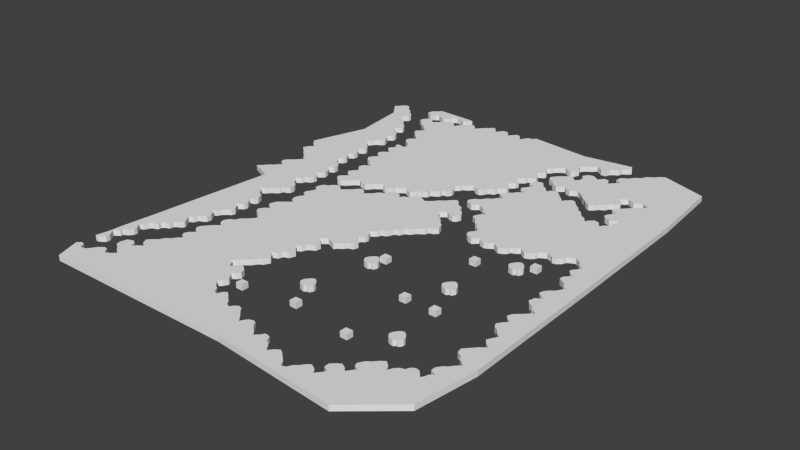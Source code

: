 # Source: Lvl1_F4_exp.blend  (saved by Blender 2.74.0; exported with 4.5.12 LTS)
import bpy
from mathutils import Matrix  # noqa: F401  (used for matrix-valued properties, if any)

bpy.ops.wm.read_factory_settings(use_empty=True)
scene = bpy.context.scene
scene.name = 'Scene'

# ---- collections
col_collection_1 = bpy.data.collections.new('Collection 1'); scene.collection.children.link(col_collection_1)

# ---- world
world_world = bpy.data.worlds.new('World'); scene.world = world_world
world_world.color = (0.05088, 0.05088, 0.05088)
world_world.use_sun_shadow = False
world_world.sun_shadow_jitter_overblur = 0.0
world_world.cycles.sampling_method = 'MANUAL'
world_world.cycles.sample_map_resolution = 256

# ---- meshes
me_cube_003 = bpy.data.meshes.new('Cube.003')
me_cube_003.from_pydata([(-69.82, 73.52, -1.0), (-69.82, 73.52, 0.3), (-69.11, 74.17, -1.0), (-69.11, 74.17, 0.3), (-68.66, 74.83, -1.0), (-68.66, 74.83, 0.3), (-68.1, 75.49, -1.0), (-68.1, 75.49, 0.3), (-67.22, 75.88, -1.0), (-67.22, 75.88, 0.3), (-66.51, 75.43, -1.0), (-66.51, 75.43, 0.3), (-65.94, 74.6, -1.0), (-65.94, 74.6, 0.3), (-65.46, 73.98, -1.0), (-65.46, 73.98, 0.3), (-64.51, 73.46, -1.0), (-64.51, 73.46, 0.3), (-63.98, 72.49, -1.0), (-63.98, 72.49, 0.3), (-63.11, 72.0, -1.0), (-63.11, 72.0, 0.3), (-62.28, 70.95, -1.0), (-62.28, 70.95, 0.3), (-62.3, 70.12, -1.0), (-62.3, 70.12, 0.3), (-63.03, 69.52, -1.0), (-63.03, 69.52, 0.3), (-63.79, 69.28, -1.0), (-63.79, 69.28, 0.3), (-63.52, 68.78, -1.0), (-63.52, 68.78, 0.3), (-62.9, 68.18, -1.0), (-62.9, 68.18, 0.3), (-62.43, 67.6, -1.0), (-62.43, 67.6, 0.3), (-61.52, 67.01, -1.0), (-61.52, 67.01, 0.3), (-60.8, 66.3, -1.0), (-60.8, 66.3, 0.3), (-60.26, 65.25, -1.0), (-60.26, 65.25, 0.3), (-59.46, 64.82, -1.0), (-59.46, 64.82, 0.3), (-58.86, 64.12, -1.0), (-58.86, 64.12, 0.3), (-58.55, 63.19, -1.0), (-58.55, 63.19, 0.3), (-59.12, 62.57, -1.0), (-59.12, 62.57, 0.3), (-59.85, 62.28, -1.0), (-59.85, 62.28, 0.3), (-60.16, 61.76, -1.0), (-60.16, 61.76, 0.3), (-59.48, 61.31, -1.0), (-59.48, 61.31, 0.3), (-58.94, 60.71, -1.0), (-58.94, 60.71, 0.3), (-58.69, 60.03, -1.0), (-58.69, 60.03, 0.3), (-57.72, 59.68, -1.0), (-57.72, 59.68, 0.3), (-57.21, 59.1, -1.0), (-57.21, 59.1, 0.3), (-56.92, 58.23, -1.0), (-56.92, 58.23, 0.3), (-57.18, 57.49, -1.0), (-57.18, 57.49, 0.3), (-58.13, 56.91, -1.0), (-58.13, 56.91, 0.3), (-58.24, 56.44, -1.0), (-58.24, 56.44, 0.3), (-57.66, 56.09, -1.0), (-57.66, 56.09, 0.3), (-57.18, 55.39, -1.0), (-57.18, 55.39, 0.3), (-56.85, 54.31, -1.0), (-56.85, 54.31, 0.3), (-57.35, 53.63, -1.0), (-57.35, 53.63, 0.3), (-58.28, 53.2, -1.0), (-58.28, 53.2, 0.3), (-58.9, 52.58, -1.0), (-58.9, 52.58, 0.3), (-59.31, 51.77, -1.0), (-59.31, 51.77, 0.3), (-60.03, 51.46, -1.0), (-60.03, 51.46, 0.3), (-59.66, 50.89, -1.0), (-59.66, 50.89, 0.3), (-58.79, 50.08, -1.0), (-58.79, 50.08, 0.3), (-58.36, 49.46, -1.0), (-58.36, 49.46, 0.3), (-57.85, 48.91, -1.0), (-57.85, 48.91, 0.3), (-57.31, 48.49, -1.0), (-57.31, 48.49, 0.3), (-56.92, 47.56, -1.0), (-56.92, 47.56, 0.3), (-57.31, 46.82, -1.0), (-57.31, 46.82, 0.3), (-58.34, 46.37, -1.0), (-58.34, 46.37, 0.3), (-58.34, 45.87, -1.0), (-58.34, 45.87, 0.3), (-57.76, 45.6, -1.0), (-57.76, 45.6, 0.3), (-57.25, 45.07, -1.0), (-57.25, 45.07, 0.3), (-56.98, 44.28, -1.0), (-56.98, 44.28, 0.3), (-57.14, 43.31, -1.0), (-57.14, 43.31, 0.3), (-57.82, 42.92, -1.0), (-57.82, 42.92, 0.3), (-58.44, 42.4, -1.0), (-58.44, 42.4, 0.3), (-57.66, 41.95, -1.0), (-57.66, 41.95, 0.3), (-57.27, 41.35, -1.0), (-57.27, 41.35, 0.3), (-56.9, 40.53, -1.0), (-56.9, 40.53, 0.3), (-57.23, 39.66, -1.0), (-57.23, 39.66, 0.3), (-57.66, 39.35, -1.0), (-57.66, 39.35, 0.3), (-58.24, 39.04, -1.0), (-58.24, 39.04, 0.3), (-57.72, 38.4, -1.0), (-57.72, 38.4, 0.3), (-57.25, 37.8, -1.0), (-57.25, 37.8, 0.3), (-57.0, 37.33, -1.0), (-57.0, 37.33, 0.3), (-56.42, 36.98, -1.0), (-56.42, 36.98, 0.3), (-55.91, 36.67, -1.0), (-55.91, 36.67, 0.3), (-55.41, 36.03, -1.0), (-55.41, 36.03, 0.3), (-55.22, 35.49, -1.0), (-55.22, 35.49, 0.3), (-55.22, 34.52, -1.0), (-55.22, 34.52, 0.3), (-55.68, 34.19, -1.0), (-55.68, 34.19, 0.3), (-56.34, 33.94, -1.0), (-56.34, 33.94, 0.3), (-56.42, 33.41, -1.0), (-56.42, 33.41, 0.3), (-55.68, 33.03, -1.0), (-55.68, 33.03, 0.3), (-55.24, 32.35, -1.0), (-55.24, 32.35, 0.3), (-55.04, 31.36, -1.0), (-55.04, 31.36, 0.3), (-55.49, 30.7, -1.0), (-55.49, 30.7, 0.3), (-56.13, 30.37, -1.0), (-56.13, 30.37, 0.3), (-56.55, 29.94, -1.0), (-56.55, 29.94, 0.3), (-55.99, 29.44, -1.0), (-55.99, 29.44, 0.3), (-55.16, 28.56, -1.0), (-55.16, 28.56, 0.3), (-55.24, 27.75, -1.0), (-55.24, 27.75, 0.3), (-55.74, 26.9, -1.0), (-55.74, 26.9, 0.3), (-56.71, 26.53, -1.0), (-56.71, 26.53, 0.3), (-56.96, 25.69, -1.0), (-56.96, 25.69, 0.3), (-57.64, 25.17, -1.0), (-57.64, 25.17, 0.3), (-58.28, 24.9, -1.0), (-58.28, 24.9, 0.3), (-57.8, 24.26, -1.0), (-57.8, 24.26, 0.3), (-57.31, 23.91, -1.0), (-57.31, 23.91, 0.3), (-56.9, 23.09, -1.0), (-56.9, 23.09, 0.3), (-56.26, 22.69, -1.0), (-56.26, 22.69, 0.3), (-55.53, 22.1, -1.0), (-55.53, 22.1, 0.3), (-55.2, 21.31, -1.0), (-55.2, 21.31, 0.3), (-55.27, 20.26, -1.0), (-55.27, 20.26, 0.3), (-56.07, 19.7, -1.0), (-56.07, 19.7, 0.3), (-56.79, 19.58, -1.0), (-56.79, 19.58, 0.3), (-57.0, 18.71, -1.0), (-57.0, 18.71, 0.3), (-57.52, 18.07, -1.0), (-57.52, 18.07, 0.3), (-58.18, 17.8, -1.0), (-58.18, 17.8, 0.3), (-58.86, 17.2, -1.0), (-58.86, 17.2, 0.3), (-59.35, 16.48, -1.0), (-59.35, 16.48, 0.3), (-60.36, 16.03, -1.0), (-60.36, 16.03, 0.3), (-59.66, 15.55, -1.0), (-59.66, 15.55, 0.3), (-58.98, 14.73, -1.0), (-58.98, 14.73, 0.3), (-58.65, 14.11, -1.0), (-58.65, 14.11, 0.3), (-57.62, 13.72, -1.0), (-57.62, 13.72, 0.3), (-57.29, 13.12, -1.0), (-57.29, 13.12, 0.3), (-56.92, 12.09, -1.0), (-56.92, 12.09, 0.3), (-57.25, 11.3, -1.0), (-57.25, 11.3, 0.3), (-58.28, 11.01, -1.0), (-58.28, 11.01, 0.3), (-58.2, 10.43, -1.0), (-58.2, 10.43, 0.3), (-57.41, 9.919, -1.0), (-57.41, 9.919, 0.3), (-56.92, 8.908, -1.0), (-56.92, 8.908, 0.3), (-57.14, 8.041, -1.0), (-57.14, 8.041, 0.3), (-57.99, 7.484, -1.0), (-57.99, 7.484, 0.3), (-58.67, 7.071, -1.0), (-58.67, 7.071, 0.3), (-57.78, 6.699, -1.0), (-57.78, 6.699, 0.3), (-57.43, 6.142, -1.0), (-57.43, 6.142, 0.3), (-56.9, 5.337, -1.0), (-56.9, 5.337, 0.3), (-57.1, 4.47, -1.0), (-57.1, 4.47, 0.3), (-58.03, 3.913, -1.0), (-58.03, 3.913, 0.3), (-58.82, 3.108, -1.0), (-58.82, 3.108, 0.3), (-59.33, 2.18, -1.0), (-59.33, 2.18, 0.3), (-60.28, 1.746, -1.0), (-60.28, 1.746, 0.3), (-59.15, 1.065, -1.0), (-59.15, 1.065, 0.3), (-58.67, 0.1363, -1.0), (-58.67, 0.1363, 0.3), (-58.71, -0.9369, -1.0), (-58.71, -0.9369, 0.3), (-59.39, -1.515, -1.0), (-59.39, -1.515, 0.3), (-60.36, -1.866, -1.0), (-60.36, -1.866, 0.3), (-60.73, -2.959, -1.0), (-60.73, -2.959, 0.3), (-61.6, -3.352, -1.0), (-61.6, -3.352, 0.3), (-61.4, -3.991, -1.0), (-61.4, -3.991, 0.3), (-60.67, -4.92, -1.0), (-60.67, -4.92, 0.3), (-60.43, -5.622, -1.0), (-60.43, -5.622, 0.3), (-61.0, -6.344, -1.0), (-61.0, -6.344, 0.3), (-61.77, -6.674, -1.0), (-61.77, -6.674, 0.3), (-62.22, -7.025, -1.0), (-62.22, -7.025, 0.3), (-62.37, -8.037, -1.0), (-62.37, -8.037, 0.3), (-63.36, -8.47, -1.0), (-63.36, -8.47, 0.3), (-63.95, -8.903, -1.0), (-63.95, -8.903, 0.3), (-63.91, -9.605, -1.0), (-63.91, -9.605, 0.3), (-64.39, -10.04, -1.0), (-64.39, -10.04, 0.3), (-65.34, -10.31, -1.0), (-65.34, -10.31, 0.3), (-65.69, -10.82, -1.0), (-65.69, -10.82, 0.3), (-66.08, -11.81, -1.0), (-66.08, -11.81, 0.3), (-67.15, -12.21, -1.0), (-67.15, -12.21, 0.3), (-66.43, -12.8, -1.0), (-66.43, -12.8, 0.3), (-65.79, -13.73, -1.0), (-65.79, -13.73, 0.3), (-65.81, -14.52, -1.0), (-65.81, -14.52, 0.3), (-66.53, -15.47, -1.0), (-66.53, -15.47, 0.3), (-67.57, -15.98, -1.0), (-67.57, -15.98, 0.3), (-67.55, -16.6, -1.0), (-67.55, -16.6, 0.3), (-68.21, -17.08, -1.0), (-68.21, -17.08, 0.3), (-68.87, -17.53, -1.0), (-68.87, -17.53, 0.3), (-68.29, -18.11, -1.0), (-68.29, -18.11, 0.3), (-67.65, -19.1, -1.0), (-67.65, -19.1, 0.3), (-67.65, -20.05, -1.0), (-67.65, -20.05, 0.3), (-68.43, -20.77, -1.0), (-68.43, -20.77, 0.3), (-69.16, -21.08, -1.0), (-69.16, -21.08, 0.3), (-69.73, -21.08, -1.0), (-69.73, -21.08, 0.3), (-69.13, -18.11, -1.0), (-69.13, -18.11, 0.3), (-68.95, -15.43, -1.0), (-68.95, -15.43, 0.3), (-67.96, -7.19, -1.0), (-67.96, -7.19, 0.3), (-66.91, 2.902, -1.0), (-66.91, 2.902, 0.3), (-64.82, 21.82, -1.0), (-64.82, 21.82, 0.3), (-69.97, 24.07, -1.0), (-69.97, 24.07, 0.3), (-69.41, 24.62, -1.0), (-69.41, 24.62, 0.3), (-68.91, 24.98, -1.0), (-68.91, 24.98, 0.3), (-68.26, 25.85, -1.0), (-68.26, 25.85, 0.3), (-67.63, 26.47, -1.0), (-67.63, 26.47, 0.3), (-67.04, 26.79, -1.0), (-67.04, 26.79, 0.3), (-66.48, 27.67, -1.0), (-66.48, 27.67, 0.3), (-65.5, 28.27, -1.0), (-65.5, 28.27, 0.3), (-66.39, 28.77, -1.0), (-66.39, 28.77, 0.3), (-67.11, 29.21, -1.0), (-67.11, 29.21, 0.3), (-67.32, 30.25, -1.0), (-67.32, 30.25, 0.3), (-66.94, 30.76, -1.0), (-66.94, 30.76, 0.3), (-66.36, 31.38, -1.0), (-66.36, 31.38, 0.3), (-65.79, 31.71, -1.0), (-65.79, 31.71, 0.3), (-65.18, 32.35, -1.0), (-65.18, 32.35, 0.3), (-64.29, 33.36, -1.0), (-64.29, 33.36, 0.3), (-63.62, 33.59, -1.0), (-63.62, 33.59, 0.3), (-64.83, 34.13, -1.0), (-64.83, 34.13, 0.3), (-65.55, 35.35, -1.0), (-65.55, 35.35, 0.3), (-66.64, 36.04, -1.0), (-66.64, 36.04, 0.3), (-67.46, 37.05, -1.0), (-67.46, 37.05, 0.3), (-68.17, 37.62, -1.0), (-68.17, 37.62, 0.3), (-69.09, 38.52, -1.0), (-69.09, 38.52, 0.3), (-68.72, 39.46, -1.0), (-68.72, 39.46, 0.3), (-67.83, 40.45, -1.0), (-67.83, 40.45, 0.3), (-67.21, 40.77, -1.0), (-67.21, 40.77, 0.3), (-68.08, 41.09, -1.0), (-68.08, 41.09, 0.3), (-68.99, 41.93, -1.0), (-68.99, 41.93, 0.3), (-69.36, 42.82, -1.0), (-69.36, 42.82, 0.3), (-69.96, 43.05, -1.0), (-69.96, 43.05, 0.3), (-65.48, 56.53, -1.0), (-65.48, 56.53, 0.3), (-67.06, 69.79, -1.0), (-67.06, 69.79, 0.3), (-58.18, 78.49, -1.0), (-58.18, 78.49, 0.3), (-58.67, 77.61, -1.0), (-58.67, 77.61, 0.3), (-59.53, 77.11, -1.0), (-59.53, 77.11, 0.3), (-60.06, 76.14, -1.0), (-60.06, 76.14, 0.3), (-60.03, 75.14, -1.0), (-60.03, 75.14, 0.3), (-58.81, 74.57, -1.0), (-58.81, 74.57, 0.3), (-57.42, 74.82, -1.0), (-57.42, 74.82, 0.3), (-56.71, 75.5, -1.0), (-56.71, 75.5, 0.3), (-55.64, 74.86, -1.0), (-55.64, 74.86, 0.3), (-54.5, 74.47, -1.0), (-54.5, 74.47, 0.3), (-53.32, 75.5, -1.0), (-53.32, 75.5, 0.3), (-53.0, 76.46, -1.0), (-53.0, 76.46, 0.3), (-51.79, 76.86, -1.0), (-51.79, 76.86, 0.3), (-50.43, 76.57, -1.0), (-50.43, 76.57, 0.3), (-49.54, 76.04, -1.0), (-49.54, 76.04, 0.3), (-48.76, 76.61, -1.0), (-48.76, 76.61, 0.3), (-47.83, 77.78, -1.0), (-47.83, 77.78, 0.3), (-48.76, 78.07, -1.0), (-48.76, 78.07, 0.3), (-2.75, 78.59, -1.0), (-2.75, 78.59, 0.3), (-2.122, 77.38, -1.0), (-2.122, 77.38, 0.3), (-2.935, 76.65, -1.0), (-2.935, 76.65, 0.3), (-3.876, 76.05, -1.0), (-3.876, 76.05, 0.3), (-4.09, 75.07, -1.0), (-4.09, 75.07, 0.3), (-5.189, 74.37, -1.0), (-5.189, 74.37, 0.3), (-5.833, 73.85, -1.0), (-5.833, 73.85, 0.3), (-6.229, 72.71, -1.0), (-6.229, 72.71, 0.3), (-7.492, 72.66, -1.0), (-7.492, 72.66, 0.3), (-8.087, 73.18, -1.0), (-8.087, 73.18, 0.3), (-9.077, 73.77, -1.0), (-9.077, 73.77, 0.3), (-9.721, 72.93, -1.0), (-9.721, 72.93, 0.3), (-10.49, 72.44, -1.0), (-10.49, 72.44, 0.3), (-11.18, 72.02, -1.0), (-11.18, 72.02, 0.3), (-11.95, 70.95, -1.0), (-11.95, 70.95, 0.3), (-11.73, 70.13, -1.0), (-11.73, 70.13, 0.3), (-11.06, 69.09, -1.0), (-11.06, 69.09, 0.3), (-11.46, 68.05, -1.0), (-11.46, 68.05, 0.3), (-12.17, 67.31, -1.0), (-12.17, 67.31, 0.3), (-13.34, 67.66, -1.0), (-13.34, 67.66, 0.3), (-14.13, 68.25, -1.0), (-14.13, 68.25, 0.3), (-15.15, 67.76, -1.0), (-15.15, 67.76, 0.3), (-16.14, 66.91, -1.0), (-16.14, 66.91, 0.3), (-16.68, 65.92, -1.0), (-16.68, 65.92, 0.3), (-17.35, 65.53, -1.0), (-17.35, 65.53, 0.3), (-16.76, 64.56, -1.0), (-16.76, 64.56, 0.3), (-16.16, 63.2, -1.0), (-16.16, 63.2, 0.3), (-16.66, 62.6, -1.0), (-16.66, 62.6, 0.3), (-17.7, 62.08, -1.0), (-17.7, 62.08, 0.3), (-17.2, 61.27, -1.0), (-17.2, 61.27, 0.3), (-16.46, 60.32, -1.0), (-16.46, 60.32, 0.3), (-16.36, 59.38, -1.0), (-16.36, 59.38, 0.3), (-16.98, 58.86, -1.0), (-16.98, 58.86, 0.3), (-17.87, 58.52, -1.0), (-17.87, 58.52, 0.3), (-18.09, 57.7, -1.0), (-18.09, 57.7, 0.3), (-18.96, 57.08, -1.0), (-18.96, 57.08, 0.3), (-19.58, 56.58, -1.0), (-19.58, 56.58, 0.3), (-18.89, 55.92, -1.0), (-18.89, 55.92, 0.3), (-18.09, 55.0, -1.0), (-18.09, 55.0, 0.3), (-18.32, 54.16, -1.0), (-18.32, 54.16, 0.3), (-19.03, 53.46, -1.0), (-19.03, 53.46, 0.3), (-19.58, 53.02, -1.0), (-19.58, 53.02, 0.3), (-18.94, 52.42, -1.0), (-18.94, 52.42, 0.3), (-18.27, 51.43, -1.0), (-18.27, 51.43, 0.3), (-18.22, 50.62, -1.0), (-18.22, 50.62, 0.3), (-19.08, 49.9, -1.0), (-19.08, 49.9, 0.3), (-19.85, 49.3, -1.0), (-19.85, 49.3, 0.3), (-20.0, 48.51, -1.0), (-20.0, 48.51, 0.3), (-20.67, 48.14, -1.0), (-20.67, 48.14, 0.3), (-21.36, 47.89, -1.0), (-21.36, 47.89, 0.3), (-21.93, 46.55, -1.0), (-21.93, 46.55, 0.3), (-22.77, 46.08, -1.0), (-22.77, 46.08, 0.3), (-23.79, 46.33, -1.0), (-23.79, 46.33, 0.3), (-24.56, 47.22, -1.0), (-24.56, 47.22, 0.3), (-25.13, 47.17, -1.0), (-25.13, 47.17, 0.3), (-25.85, 46.35, -1.0), (-25.85, 46.35, 0.3), (-26.84, 45.91, -1.0), (-26.84, 45.91, 0.3), (-27.06, 45.17, -1.0), (-27.06, 45.17, 0.3), (-27.88, 44.47, -1.0), (-27.88, 44.47, 0.3), (-28.0, 43.8, -1.0), (-28.0, 43.8, 0.3), (-27.13, 43.04, -1.0), (-27.13, 43.04, 0.3), (-26.94, 42.07, -1.0), (-26.94, 42.07, 0.3), (-27.41, 41.15, -1.0), (-27.41, 41.15, 0.3), (-28.62, 40.86, -1.0), (-28.62, 40.86, 0.3), (-28.74, 39.89, -1.0), (-28.74, 39.89, 0.3), (-29.49, 39.3, -1.0), (-29.49, 39.3, 0.3), (-30.48, 38.9, -1.0), (-30.48, 38.9, 0.3), (-30.5, 37.93, -1.0), (-30.5, 37.93, 0.3), (-31.34, 37.36, -1.0), (-31.34, 37.36, 0.3), (-32.09, 37.24, -1.0), (-32.09, 37.24, 0.3), (-32.68, 36.15, -1.0), (-32.68, 36.15, 0.3), (-33.55, 35.46, -1.0), (-33.55, 35.46, 0.3), (-34.81, 35.9, -1.0), (-34.81, 35.9, 0.3), (-35.36, 36.5, -1.0), (-35.36, 36.5, 0.3), (-36.1, 36.1, -1.0), (-36.1, 36.1, 0.3), (-36.74, 35.61, -1.0), (-36.74, 35.61, 0.3), (-37.41, 35.21, -1.0), (-37.41, 35.21, 0.3), (-37.66, 34.42, -1.0), (-37.66, 34.42, 0.3), (-38.38, 34.0, -1.0), (-38.38, 34.0, 0.3), (-39.3, 33.82, -1.0), (-39.3, 33.82, 0.3), (-40.16, 34.09, -1.0), (-40.16, 34.09, 0.3), (-40.71, 34.91, -1.0), (-40.71, 34.91, 0.3), (-41.55, 34.17, -1.0), (-41.55, 34.17, 0.3), (-42.39, 33.67, -1.0), (-42.39, 33.67, 0.3), (-42.91, 32.98, -1.0), (-42.91, 32.98, 0.3), (-43.73, 32.11, -1.0), (-43.73, 32.11, 0.3), (-45.14, 32.36, -1.0), (-45.14, 32.36, 0.3), (-46.08, 33.0, -1.0), (-46.08, 33.0, 0.3), (-47.02, 32.43, -1.0), (-47.02, 32.43, 0.3), (-47.54, 31.94, -1.0), (-47.54, 31.94, 0.3), (-48.36, 30.9, -1.0), (-48.36, 30.9, 0.3), (-49.48, 30.3, -1.0), (-49.48, 30.3, 0.3), (-50.29, 30.3, -1.0), (-50.29, 30.3, 0.3), (-51.21, 31.07, -1.0), (-51.21, 31.07, 0.3), (-51.46, 31.99, -1.0), (-51.46, 31.99, 0.3), (-50.81, 32.58, -1.0), (-50.81, 32.58, 0.3), (-49.7, 33.6, -1.0), (-49.7, 33.6, 0.3), (-50.89, 34.32, -1.0), (-50.89, 34.32, 0.3), (-51.53, 35.13, -1.0), (-51.53, 35.13, 0.3), (-51.06, 35.98, -1.0), (-51.06, 35.98, 0.3), (-50.09, 37.04, -1.0), (-50.09, 37.04, 0.3), (-50.57, 37.69, -1.0), (-50.57, 37.69, 0.3), (-51.43, 38.7, -1.0), (-51.43, 38.7, 0.3), (-50.99, 39.79, -1.0), (-50.99, 39.79, 0.3), (-49.65, 40.76, -1.0), (-49.65, 40.76, 0.3), (-50.74, 41.55, -1.0), (-50.74, 41.55, 0.3), (-51.28, 42.54, -1.0), (-51.28, 42.54, 0.3), (-52.55, 43.04, -1.0), (-52.55, 43.04, 0.3), (-53.19, 43.98, -1.0), (-53.19, 43.98, 0.3), (-52.62, 45.09, -1.0), (-52.62, 45.09, 0.3), (-51.58, 45.98, -1.0), (-51.58, 45.98, 0.3), (-52.65, 46.75, -1.0), (-52.65, 46.75, 0.3), (-53.24, 47.79, -1.0), (-53.24, 47.79, 0.3), (-52.57, 48.73, -1.0), (-52.57, 48.73, 0.3), (-51.28, 49.5, -1.0), (-51.28, 49.5, 0.3), (-52.32, 50.29, -1.0), (-52.32, 50.29, 0.3), (-53.22, 51.26, -1.0), (-53.22, 51.26, 0.3), (-52.6, 52.13, -1.0), (-52.6, 52.13, 0.3), (-52.0, 52.84, -1.0), (-52.0, 52.84, 0.3), (-52.87, 53.56, -1.0), (-52.87, 53.56, 0.3), (-52.67, 54.4, -1.0), (-52.67, 54.4, 0.3), (-50.79, 54.06, -1.0), (-50.79, 54.06, 0.3), (-50.17, 54.8, -1.0), (-50.17, 54.8, 0.3), (-50.74, 55.62, -1.0), (-50.74, 55.62, 0.3), (-51.31, 56.39, -1.0), (-51.31, 56.39, 0.3), (-52.47, 56.98, -1.0), (-52.47, 56.98, 0.3), (-53.19, 58.1, -1.0), (-53.19, 58.1, 0.3), (-52.77, 59.06, -1.0), (-52.77, 59.06, 0.3), (-51.53, 59.93, -1.0), (-51.53, 59.93, 0.3), (-52.3, 60.62, -1.0), (-52.3, 60.62, 0.3), (-53.14, 61.39, -1.0), (-53.14, 61.39, 0.3), (-53.66, 62.23, -1.0), (-53.66, 62.23, 0.3), (-54.5, 62.75, -1.0), (-54.5, 62.75, 0.3), (-54.97, 63.84, -1.0), (-54.97, 63.84, 0.3), (-54.26, 64.58, -1.0), (-54.26, 64.58, 0.3), (-53.24, 65.53, -1.0), (-53.24, 65.53, 0.3), (-53.96, 65.95, -1.0), (-53.96, 65.95, 0.3), (-54.68, 66.69, -1.0), (-54.68, 66.69, 0.3), (-55.2, 67.21, -1.0), (-55.2, 67.21, 0.3), (-56.09, 67.8, -1.0), (-56.09, 67.8, 0.3), (-56.96, 68.47, -1.0), (-56.96, 68.47, 0.3), (-57.45, 69.29, -1.0), (-57.45, 69.29, 0.3), (-58.57, 70.03, -1.0), (-58.57, 70.03, 0.3), (-58.32, 71.22, -1.0), (-58.32, 71.22, 0.3), (-57.6, 72.04, -1.0), (-57.6, 72.04, 0.3), (-56.66, 72.41, -1.0), (-56.66, 72.41, 0.3), (-55.99, 71.94, -1.0), (-55.99, 71.94, 0.3), (-55.54, 70.95, -1.0), (-55.54, 70.95, 0.3), (-54.65, 71.32, -1.0), (-54.65, 71.32, 0.3), (-53.49, 72.56, -1.0), (-53.49, 72.56, 0.3), (-52.32, 73.65, -1.0), (-52.32, 73.65, 0.3), (-51.48, 73.87, -1.0), (-51.48, 73.87, 0.3), (-50.52, 73.67, -1.0), (-50.52, 73.67, 0.3), (-49.55, 72.34, -1.0), (-49.55, 72.34, 0.3), (-49.08, 73.03, -1.0), (-49.08, 73.03, 0.3), (-48.36, 73.97, -1.0), (-48.36, 73.97, 0.3), (-47.74, 74.39, -1.0), (-47.74, 74.39, 0.3), (-47.0, 75.48, -1.0), (-47.0, 75.48, 0.3), (-46.3, 75.93, -1.0), (-46.3, 75.93, 0.3), (-45.51, 75.53, -1.0), (-45.51, 75.53, 0.3), (-44.79, 74.74, -1.0), (-44.79, 74.74, 0.3), (-44.47, 74.15, -1.0), (-44.47, 74.15, 0.3), (-43.48, 75.36, -1.0), (-43.48, 75.36, 0.3), (-42.89, 76.08, -1.0), (-42.89, 76.08, 0.3), (-41.75, 77.04, -1.0), (-41.75, 77.04, 0.3), (-41.13, 77.71, -1.0), (-41.13, 77.71, 0.3), (-40.53, 77.49, -1.0), (-40.53, 77.49, 0.3), (-39.91, 76.85, -1.0), (-39.91, 76.85, 0.3), (-39.34, 75.85, -1.0), (-39.34, 75.85, 0.3), (-38.85, 76.4, -1.0), (-38.85, 76.4, 0.3), (-38.38, 77.19, -1.0), (-38.38, 77.19, 0.3), (-37.44, 77.66, -1.0), (-37.44, 77.66, 0.3), (-36.69, 77.42, -1.0), (-36.69, 77.42, 0.3), (-36.1, 76.67, -1.0), (-36.1, 76.67, 0.3), (-35.63, 75.85, -1.0), (-35.63, 75.85, 0.3), (-35.06, 76.42, -1.0), (-35.06, 76.42, 0.3), (-34.49, 77.27, -1.0), (-34.49, 77.27, 0.3), (-33.8, 77.66, -1.0), (-33.8, 77.66, 0.3), (-33.05, 77.32, -1.0), (-33.05, 77.32, 0.3), (-32.46, 76.37, -1.0), (-32.46, 76.37, 0.3), (-31.96, 75.71, -1.0), (-31.96, 75.71, 0.3), (-31.22, 77.02, -1.0), (-31.22, 77.02, 0.3), (-30.68, 77.66, -1.0), (-30.68, 77.66, 0.3), (-29.49, 77.91, -1.0), (-29.49, 77.91, 0.3), (-29.19, 78.63, -1.0), (-29.19, 78.63, 0.3), (-14.42, 76.9, -1.0), (-14.42, 76.9, 0.3), (5.855, 78.38, -1.0), (5.855, 78.38, 0.3), (4.631, 77.62, -1.0), (4.631, 77.62, 0.3), (3.799, 76.56, -1.0), (3.799, 76.56, 0.3), (2.505, 75.77, -1.0), (2.505, 75.77, 0.3), (1.95, 74.62, -1.0), (1.95, 74.62, 0.3), (0.6553, 73.65, -1.0), (0.6553, 73.65, 0.3), (-0.08445, 72.54, -1.0), (-0.08445, 72.54, 0.3), (-1.749, 71.52, -1.0), (-1.749, 71.52, 0.3), (-1.934, 69.95, -1.0), (-1.934, 69.95, 0.3), (-0.3156, 69.07, -1.0), (-0.3156, 69.07, 0.3), (-1.564, 68.1, -1.0), (-1.564, 68.1, 0.3), (-2.442, 67.08, -1.0), (-2.442, 67.08, 0.3), (-3.136, 68.65, -1.0), (-3.136, 68.65, 0.3), (-4.153, 68.93, -1.0), (-4.153, 68.93, 0.3), (-5.355, 67.54, -1.0), (-5.355, 67.54, 0.3), (-6.834, 68.61, -1.0), (-6.834, 68.61, 0.3), (-8.129, 68.38, -1.0), (-8.129, 68.38, 0.3), (-9.007, 67.08, -1.0), (-9.007, 67.08, 0.3), (-8.221, 65.97, -1.0), (-8.221, 65.97, 0.3), (-8.268, 64.82, -1.0), (-8.268, 64.82, 0.3), (-9.1, 63.89, -1.0), (-9.1, 63.89, 0.3), (-10.16, 65.05, -1.0), (-10.16, 65.05, 0.3), (-11.27, 65.0, -1.0), (-11.27, 65.0, 0.3), (-12.15, 64.17, -1.0), (-12.15, 64.17, 0.3), (-13.12, 63.29, -1.0), (-13.12, 63.29, 0.3), (-14.19, 61.95, -1.0), (-14.19, 61.95, 0.3), (-13.82, 60.84, -1.0), (-13.82, 60.84, 0.3), (-12.47, 60.24, -1.0), (-12.47, 60.24, 0.3), (-11.83, 59.04, -1.0), (-11.83, 59.04, 0.3), (-10.53, 58.44, -1.0), (-10.53, 58.44, 0.3), (-9.423, 59.13, -1.0), (-9.423, 59.13, 0.3), (-8.941, 59.72, -1.0), (-8.941, 59.72, 0.3), (-8.139, 58.78, -1.0), (-8.139, 58.78, 0.3), (-7.015, 58.44, -1.0), (-7.015, 58.44, 0.3), (-6.4, 59.0, -1.0), (-6.4, 59.0, 0.3), (-5.436, 59.37, -1.0), (-5.436, 59.37, 0.3), (-4.34, 58.68, -1.0), (-4.34, 58.68, 0.3), (-3.617, 57.87, -1.0), (-3.617, 57.87, 0.3), (-3.002, 57.21, -1.0), (-3.002, 57.21, 0.3), (-2.173, 56.64, -1.0), (-2.173, 56.64, 0.3), (-1.637, 56.08, -1.0), (-1.637, 56.08, 0.3), (-0.9954, 55.44, -1.0), (-0.9954, 55.44, 0.3), (-0.08574, 54.98, -1.0), (-0.08574, 54.98, 0.3), (0.9844, 55.71, -1.0), (0.9844, 55.71, 0.3), (1.519, 56.59, -1.0), (1.519, 56.59, 0.3), (2.616, 57.15, -1.0), (2.616, 57.15, 0.3), (3.258, 58.28, -1.0), (3.258, 58.28, 0.3), (4.275, 58.76, -1.0), (4.275, 58.76, 0.3), (4.944, 59.85, -1.0), (4.944, 59.85, 0.3), (4.436, 60.95, -1.0), (4.436, 60.95, 0.3), (3.339, 61.81, -1.0), (3.339, 61.81, 0.3), (4.409, 62.24, -1.0), (4.409, 62.24, 0.3), (5.078, 62.9, -1.0), (5.078, 62.9, 0.3), (6.121, 62.32, -1.0), (6.121, 62.32, 0.3), (6.897, 62.05, -1.0), (6.897, 62.05, 0.3), (7.887, 62.64, -1.0), (7.887, 62.64, 0.3), (8.689, 63.01, -1.0), (8.689, 63.01, 0.3), (9.412, 62.45, -1.0), (9.412, 62.45, 0.3), (10.29, 61.83, -1.0), (10.29, 61.83, 0.3), (8.984, 60.55, -1.0), (8.984, 60.55, 0.3), (7.94, 59.8, -1.0), (7.94, 59.8, 0.3), (7.138, 58.84, -1.0), (7.138, 58.84, 0.3), (6.522, 58.2, -1.0), (6.522, 58.2, 0.3), (5.8, 57.58, -1.0), (5.8, 57.58, 0.3), (4.997, 56.54, -1.0), (4.997, 56.54, 0.3), (5.318, 55.68, -1.0), (5.318, 55.68, 0.3), (6.71, 55.2, -1.0), (6.71, 55.2, 0.3), (6.308, 54.58, -1.0), (6.308, 54.58, 0.3), (5.399, 53.62, -1.0), (5.399, 53.62, 0.3), (5.104, 52.66, -1.0), (5.104, 52.66, 0.3), (5.8, 51.93, -1.0), (5.8, 51.93, 0.3), (7.004, 51.53, -1.0), (7.004, 51.53, 0.3), (7.967, 51.93, -1.0), (7.967, 51.93, 0.3), (8.85, 52.39, -1.0), (8.85, 52.39, 0.3), (9.438, 51.77, -1.0), (9.438, 51.77, 0.3), (8.796, 51.08, -1.0), (8.796, 51.08, 0.3), (8.529, 50.06, -1.0), (8.529, 50.06, 0.3), (8.288, 49.23, -1.0), (8.288, 49.23, 0.3), (7.378, 48.67, -1.0), (7.378, 48.67, 0.3), (6.87, 47.73, -1.0), (6.87, 47.73, 0.3), (5.88, 49.18, -1.0), (5.88, 49.18, 0.3), (4.81, 49.5, -1.0), (4.81, 49.5, 0.3), (3.767, 48.56, -1.0), (3.767, 48.56, 0.3), (3.312, 47.81, -1.0), (3.312, 47.81, 0.3), (2.536, 49.05, -1.0), (2.536, 49.05, 0.3), (1.6, 49.45, -1.0), (1.6, 49.45, 0.3), (0.5028, 50.97, -1.0), (0.5028, 50.97, 0.3), (-0.4603, 51.45, -1.0), (-0.4603, 51.45, 0.3), (-0.9151, 52.31, -1.0), (-0.9151, 52.31, 0.3), (-1.744, 52.98, -1.0), (-1.744, 52.98, 0.3), (-2.601, 53.78, -1.0), (-2.601, 53.78, 0.3), (-3.029, 54.5, -1.0), (-3.029, 54.5, 0.3), (-3.992, 54.82, -1.0), (-3.992, 54.82, 0.3), (-5.169, 53.65, -1.0), (-5.169, 53.65, 0.3), (-5.597, 52.98, -1.0), (-5.597, 52.98, 0.3), (-6.319, 53.94, -1.0), (-6.319, 53.94, 0.3), (-7.202, 54.72, -1.0), (-7.202, 54.72, 0.3), (-8.005, 55.68, -1.0), (-8.005, 55.68, 0.3), (-8.807, 56.4, -1.0), (-8.807, 56.4, 0.3), (-9.583, 56.35, -1.0), (-9.583, 56.35, 0.3), (-10.41, 55.68, -1.0), (-10.41, 55.68, 0.3), (-10.73, 54.96, -1.0), (-10.73, 54.96, 0.3), (-11.51, 55.89, -1.0), (-11.51, 55.89, 0.3), (-12.26, 56.56, -1.0), (-12.26, 56.56, 0.3), (-12.9, 56.75, -1.0), (-12.9, 56.75, 0.3), (-13.3, 57.82, -1.0), (-13.3, 57.82, 0.3), (-14.21, 58.33, -1.0), (-14.21, 58.33, 0.3), (-15.25, 57.71, -1.0), (-15.25, 57.71, 0.3), (-15.74, 56.96, -1.0), (-15.74, 56.96, 0.3), (-15.82, 55.84, -1.0), (-15.82, 55.84, 0.3), (-14.45, 55.15, -1.0), (-14.45, 55.15, 0.3), (-15.15, 54.13, -1.0), (-15.15, 54.13, 0.3), (-16.08, 52.92, -1.0), (-16.08, 52.92, 0.3), (-15.44, 51.88, -1.0), (-15.44, 51.88, 0.3), (-14.24, 51.21, -1.0), (-14.24, 51.21, 0.3), (-15.36, 50.62, -1.0), (-15.36, 50.62, 0.3), (-16.0, 49.66, -1.0), (-16.0, 49.66, 0.3), (-16.83, 49.02, -1.0), (-16.83, 49.02, 0.3), (-17.48, 48.06, -1.0), (-17.48, 48.06, 0.3), (-17.74, 47.09, -1.0), (-17.74, 47.09, 0.3), (-16.78, 46.56, -1.0), (-16.78, 46.56, 0.3), (-16.14, 45.92, -1.0), (-16.14, 45.92, 0.3), (-17.07, 45.33, -1.0), (-17.07, 45.33, 0.3), (-17.72, 44.28, -1.0), (-17.72, 44.28, 0.3), (-18.68, 43.72, -1.0), (-18.68, 43.72, 0.3), (-19.19, 42.95, -1.0), (-19.19, 42.95, 0.3), (-19.67, 42.3, -1.0), (-19.67, 42.3, 0.3), (-20.58, 41.88, -1.0), (-20.58, 41.88, 0.3), (-21.44, 40.56, -1.0), (-21.44, 40.56, 0.3), (-21.11, 39.79, -1.0), (-21.11, 39.79, 0.3), (-20.23, 39.36, -1.0), (-20.23, 39.36, 0.3), (-19.48, 39.07, -1.0), (-19.48, 39.07, 0.3), (-18.84, 39.47, -1.0), (-18.84, 39.47, 0.3), (-18.12, 40.16, -1.0), (-18.12, 40.16, 0.3), (-17.37, 39.79, -1.0), (-17.37, 39.79, 0.3), (-16.75, 39.15, -1.0), (-16.75, 39.15, 0.3), (-16.11, 38.88, -1.0), (-16.11, 38.88, 0.3), (-15.71, 38.0, -1.0), (-15.71, 38.0, 0.3), (-14.99, 37.68, -1.0), (-14.99, 37.68, 0.3), (-14.37, 37.11, -1.0), (-14.37, 37.11, 0.3), (-15.17, 36.69, -1.0), (-15.17, 36.69, 0.3), (-15.71, 35.8, -1.0), (-15.71, 35.8, 0.3), (-15.98, 34.87, -1.0), (-15.98, 34.87, 0.3), (-15.17, 34.36, -1.0), (-15.17, 34.36, 0.3), (-14.56, 33.74, -1.0), (-14.56, 33.74, 0.3), (-14.02, 32.99, -1.0), (-14.02, 32.99, 0.3), (-13.49, 32.35, -1.0), (-13.49, 32.35, 0.3), (-12.77, 32.08, -1.0), (-12.77, 32.08, 0.3), (-12.34, 31.31, -1.0), (-12.34, 31.31, 0.3), (-11.32, 30.35, -1.0), (-11.32, 30.35, 0.3), (-11.7, 29.49, -1.0), (-11.7, 29.49, 0.3), (-12.42, 28.53, -1.0), (-12.42, 28.53, 0.3), (-12.21, 27.62, -1.0), (-12.21, 27.62, 0.3), (-11.22, 26.84, -1.0), (-11.22, 26.84, 0.3), (-10.23, 26.57, -1.0), (-10.23, 26.57, 0.3), (-9.664, 27.13, -1.0), (-9.664, 27.13, 0.3), (-9.048, 27.8, -1.0), (-9.048, 27.8, 0.3), (-8.326, 27.03, -1.0), (-8.326, 27.03, 0.3), (-7.309, 26.73, -1.0), (-7.309, 26.73, 0.3), (-6.4, 27.11, -1.0), (-6.4, 27.11, 0.3), (-5.49, 27.75, -1.0), (-5.49, 27.75, 0.3), (-4.687, 27.27, -1.0), (-4.687, 27.27, 0.3), (-3.858, 26.76, -1.0), (-3.858, 26.76, 0.3), (-3.029, 27.08, -1.0), (-3.029, 27.08, 0.3), (-2.173, 27.7, -1.0), (-2.173, 27.7, 0.3), (-1.932, 28.5, -1.0), (-1.932, 28.5, 0.3), (-0.8081, 28.95, -1.0), (-0.8081, 28.95, 0.3), (-0.1661, 29.52, -1.0), (-0.1661, 29.52, 0.3), (0.6633, 28.79, -1.0), (0.6633, 28.79, 0.3), (1.412, 28.42, -1.0), (1.412, 28.42, 0.3), (2.376, 28.82, -1.0), (2.376, 28.82, 0.3), (3.205, 29.52, -1.0), (3.205, 29.52, 0.3), (3.446, 30.29, -1.0), (3.446, 30.29, 0.3), (4.302, 30.8, -1.0), (4.302, 30.8, 0.3), (4.944, 31.2, -1.0), (4.944, 31.2, 0.3), (6.201, 30.72, -1.0), (6.201, 30.72, 0.3), (6.683, 30.24, -1.0), (6.683, 30.24, 0.3), (7.566, 30.43, -1.0), (7.566, 30.43, 0.3), (8.529, 31.31, -1.0), (8.529, 31.31, 0.3), (8.77, 32.11, -1.0), (8.77, 32.11, 0.3), (9.626, 32.62, -1.0), (9.626, 32.62, 0.3), (10.48, 32.97, -1.0), (10.48, 32.97, 0.3), (11.18, 32.54, -1.0), (11.18, 32.54, 0.3), (12.06, 31.82, -1.0), (12.06, 31.82, 0.3), (12.3, 31.07, -1.0), (12.3, 31.07, 0.3), (13.16, 30.69, -1.0), (13.16, 30.69, 0.3), (13.42, 29.84, -1.0), (13.42, 29.84, 0.3), (12.43, 28.71, -1.0), (12.43, 28.71, 0.3), (12.06, 27.99, -1.0), (12.06, 27.99, 0.3), (12.84, 27.08, -1.0), (12.84, 27.08, 0.3), (13.91, 26.73, -1.0), (13.91, 26.73, 0.3), (13.05, 25.88, -1.0), (13.05, 25.88, 0.3), (12.33, 25.13, -1.0), (12.33, 25.13, 0.3), (12.3, 24.22, -1.0), (12.3, 24.22, 0.3), (13.1, 23.66, -1.0), (13.1, 23.66, 0.3), (14.07, 23.01, -1.0), (14.07, 23.01, 0.3), (14.39, 22.08, -1.0), (14.39, 22.08, 0.3), (15.4, 21.73, -1.0), (15.4, 21.73, 0.3), (14.92, 21.06, -1.0), (14.92, 21.06, 0.3), (14.12, 19.83, -1.0), (14.12, 19.83, 0.3), (13.16, 19.08, -1.0), (13.16, 19.08, 0.3), (12.46, 18.2, -1.0), (12.46, 18.2, 0.3), (12.25, 17.24, -1.0), (12.25, 17.24, 0.3), (13.21, 16.35, -1.0), (13.21, 16.35, 0.3), (14.07, 15.95, -1.0), (14.07, 15.95, 0.3), (12.68, 15.15, -1.0), (12.68, 15.15, 0.3), (12.3, 13.7, -1.0), (12.3, 13.7, 0.3), (13.02, 12.9, -1.0), (13.02, 12.9, 0.3), (14.07, 12.34, -1.0), (14.07, 12.34, 0.3), (14.28, 11.54, -1.0), (14.28, 11.54, 0.3), (15.08, 11.19, -1.0), (15.08, 11.19, 0.3), (15.81, 10.73, -1.0), (15.81, 10.73, 0.3), (14.92, 10.04, -1.0), (14.92, 10.04, 0.3), (14.12, 9.183, -1.0), (14.12, 9.183, 0.3), (13.42, 8.595, -1.0), (13.42, 8.595, 0.3), (12.7, 7.899, -1.0), (12.7, 7.899, 0.3), (12.25, 6.856, -1.0), (12.25, 6.856, 0.3), (13.08, 5.946, -1.0), (13.08, 5.946, 0.3), (13.88, 5.464, -1.0), (13.88, 5.464, 0.3), (12.92, 4.528, -1.0), (12.92, 4.528, 0.3), (12.25, 3.511, -1.0), (12.25, 3.511, 0.3), (12.6, 2.629, -1.0), (12.6, 2.629, 0.3), (13.61, 1.933, -1.0), (13.61, 1.933, 0.3), (14.23, 1.077, -1.0), (14.23, 1.077, 0.3), (15.19, 0.301, -1.0), (15.19, 0.301, 0.3), (14.71, -0.4749, -1.0), (14.71, -0.4749, 0.3), (13.96, -1.813, -1.0), (13.96, -1.813, 0.3), (14.74, -2.856, -1.0), (14.74, -2.856, 0.3), (15.78, -3.525, -1.0), (15.78, -3.525, 0.3), (14.41, -4.595, -1.0), (14.41, -4.595, 0.3), (13.59, -5.478, -1.0), (13.59, -5.478, 0.3), (12.35, -6.815, -1.0), (12.35, -6.815, 0.3), (12.54, -7.993, -1.0), (12.54, -7.993, 0.3), (13.69, -8.635, -1.0), (13.69, -8.635, 0.3), (14.12, -9.491, -1.0), (14.12, -9.491, 0.3), (14.84, -10.03, -1.0), (14.84, -10.03, 0.3), (15.62, -10.67, -1.0), (15.62, -10.67, 0.3), (14.68, -11.5, -1.0), (14.68, -11.5, 0.3), (13.96, -12.46, -1.0), (13.96, -12.46, 0.3), (13.24, -12.92, -1.0), (13.24, -12.92, 0.3), (12.41, -14.07, -1.0), (12.41, -14.07, 0.3), (12.43, -15.06, -1.0), (12.43, -15.06, 0.3), (13.83, -15.67, -1.0), (13.83, -15.67, 0.3), (12.94, -16.31, -1.0), (12.94, -16.31, 0.3), (12.68, -17.2, -1.0), (12.68, -17.2, 0.3), (12.25, -17.78, -1.0), (12.25, -17.78, 0.3), (11.42, -16.79, -1.0), (11.42, -16.79, 0.3), (10.83, -16.31, -1.0), (10.83, -16.31, 0.3), (10.08, -16.23, -1.0), (10.08, -16.23, 0.3), (9.385, -16.66, -1.0), (9.385, -16.66, 0.3), (8.957, -17.6, -1.0), (8.957, -17.6, 0.3), (8.101, -17.84, -1.0), (8.101, -17.84, 0.3), (7.298, -18.59, -1.0), (7.298, -18.59, 0.3), (6.79, -19.76, -1.0), (6.79, -19.76, 0.3), (6.174, -18.61, -1.0), (6.174, -18.61, 0.3), (5.078, -17.76, -1.0), (5.078, -17.76, 0.3), (4.141, -18.45, -1.0), (4.141, -18.45, 0.3), (3.285, -19.39, -1.0), (3.285, -19.39, 0.3), (2.402, -20.03, -1.0), (2.402, -20.03, 0.3), (1.6, -21.37, -1.0), (1.6, -21.37, 0.3), (1.921, -22.17, -1.0), (1.921, -22.17, 0.3), (3.098, -22.68, -1.0), (3.098, -22.68, 0.3), (2.429, -23.32, -1.0), (2.429, -23.32, 0.3), (1.68, -24.37, -1.0), (1.68, -24.37, 0.3), (0.8773, -23.54, -1.0), (0.8773, -23.54, 0.3), (-0.08585, -23.08, -1.0), (-0.08585, -23.08, 0.3), (-0.8885, -23.56, -1.0), (-0.8885, -23.56, 0.3), (-1.825, -24.45, -1.0), (-1.825, -24.45, 0.3), (-1.798, -25.6, -1.0), (-1.798, -25.6, 0.3), (-0.5406, -26.27, -1.0), (-0.5406, -26.27, 0.3), (-1.049, -26.96, -1.0), (-1.049, -26.96, 0.3), (-1.932, -28.08, -1.0), (-1.932, -28.08, 0.3), (-2.574, -27.12, -1.0), (-2.574, -27.12, 0.3), (-3.778, -26.45, -1.0), (-3.778, -26.45, 0.3), (-4.447, -26.85, -1.0), (-4.447, -26.85, 0.3), (-5.276, -27.92, -1.0), (-5.276, -27.92, 0.3), (-6.079, -28.59, -1.0), (-6.079, -28.59, 0.3), (-6.667, -29.66, -1.0), (-6.667, -29.66, 0.3), (-7.523, -29.98, -1.0), (-7.523, -29.98, 0.3), (-8.165, -28.89, -1.0), (-8.165, -28.89, 0.3), (-8.861, -28.22, -1.0), (-8.861, -28.22, 0.3), (-9.931, -27.28, -1.0), (-9.931, -27.28, 0.3), (-10.87, -26.61, -1.0), (-10.87, -26.61, 0.3), (-11.86, -27.25, -1.0), (-11.86, -27.25, 0.3), (-12.69, -28.27, -1.0), (-12.69, -28.27, 0.3), (-13.46, -27.23, -1.0), (-13.46, -27.23, 0.3), (-14.0, -26.51, -1.0), (-14.0, -26.51, 0.3), (-14.83, -26.16, -1.0), (-14.83, -26.16, 0.3), (-15.28, -25.06, -1.0), (-15.28, -25.06, 0.3), (-15.95, -24.79, -1.0), (-15.95, -24.79, 0.3), (-16.62, -24.85, -1.0), (-16.62, -24.85, 0.3), (-17.02, -25.54, -1.0), (-17.02, -25.54, 0.3), (-17.96, -26.4, -1.0), (-17.96, -26.4, 0.3), (-18.6, -25.54, -1.0), (-18.6, -25.54, 0.3), (-19.51, -24.77, -1.0), (-19.51, -24.77, 0.3), (-20.15, -24.21, -1.0), (-20.15, -24.21, 0.3), (-20.58, -23.35, -1.0), (-20.58, -23.35, 0.3), (-21.27, -23.11, -1.0), (-21.27, -23.11, 0.3), (-22.16, -23.43, -1.0), (-22.16, -23.43, 0.3), (-22.75, -24.12, -1.0), (-22.75, -24.12, 0.3), (-23.12, -24.93, -1.0), (-23.12, -24.93, 0.3), (-24.03, -23.83, -1.0), (-24.03, -23.83, 0.3), (-24.81, -23.03, -1.0), (-24.81, -23.03, 0.3), (-25.42, -22.41, -1.0), (-25.42, -22.41, 0.3), (-26.04, -21.64, -1.0), (-26.04, -21.64, 0.3), (-26.87, -21.37, -1.0), (-26.87, -21.37, 0.3), (-27.67, -21.88, -1.0), (-27.67, -21.88, 0.3), (-28.18, -22.68, -1.0), (-28.18, -22.68, 0.3), (-28.98, -22.41, -1.0), (-28.98, -22.41, 0.3), (-29.84, -21.21, -1.0), (-29.84, -21.21, 0.3), (-30.42, -20.86, -1.0), (-30.42, -20.86, 0.3), (-31.28, -20.0, -1.0), (-31.28, -20.0, 0.3), (-32.16, -19.36, -1.0), (-32.16, -19.36, 0.3), (-32.89, -19.92, -1.0), (-32.89, -19.92, 0.3), (-33.45, -21.07, -1.0), (-33.45, -21.07, 0.3), (-34.2, -20.65, -1.0), (-34.2, -20.65, 0.3), (-34.84, -19.55, -1.0), (-34.84, -19.55, 0.3), (-35.53, -19.18, -1.0), (-35.53, -19.18, 0.3), (-36.31, -18.32, -1.0), (-36.31, -18.32, 0.3), (-37.03, -17.73, -1.0), (-37.03, -17.73, 0.3), (-36.18, -16.98, -1.0), (-36.18, -16.98, 0.3), (-35.64, -15.86, -1.0), (-35.64, -15.86, 0.3), (-36.2, -14.98, -1.0), (-36.2, -14.98, 0.3), (-36.95, -14.15, -1.0), (-36.95, -14.15, 0.3), (-36.1, -13.61, -1.0), (-36.1, -13.61, 0.3), (-35.56, -12.78, -1.0), (-35.56, -12.78, 0.3), (-35.94, -11.68, -1.0), (-35.94, -11.68, 0.3), (-36.93, -10.86, -1.0), (-36.93, -10.86, 0.3), (-37.83, -10.56, -1.0), (-37.83, -10.56, 0.3), (-38.5, -11.55, -1.0), (-38.5, -11.55, 0.3), (-39.23, -12.38, -1.0), (-39.23, -12.38, 0.3), (-40.06, -11.07, -1.0), (-40.06, -11.07, 0.3), (-40.8, -10.72, -1.0), (-40.8, -10.72, 0.3), (-39.87, -10.05, -1.0), (-39.87, -10.05, 0.3), (-39.2, -9.009, -1.0), (-39.2, -9.009, 0.3), (-38.37, -8.421, -1.0), (-38.37, -8.421, 0.3), (-37.73, -7.752, -1.0), (-37.73, -7.752, 0.3), (-37.17, -6.869, -1.0), (-37.17, -6.869, 0.3), (-36.31, -6.414, -1.0), (-36.31, -6.414, 0.3), (-35.53, -5.05, -1.0), (-35.53, -5.05, 0.3), (-36.28, -4.006, -1.0), (-36.28, -4.006, 0.3), (-37.17, -3.311, -1.0), (-37.17, -3.311, 0.3), (-35.88, -2.802, -1.0), (-35.88, -2.802, 0.3), (-35.45, -1.652, -1.0), (-35.45, -1.652, 0.3), (-34.28, -1.251, -1.0), (-34.28, -1.251, 0.3), (-33.8, 0.1404, -1.0), (-33.8, 0.1404, 0.3), (-34.73, 1.237, -1.0), (-34.73, 1.237, 0.3), (-35.37, 1.665, -1.0), (-35.37, 1.665, 0.3), (-34.33, 2.307, -1.0), (-34.33, 2.307, 0.3), (-33.96, 3.351, -1.0), (-33.96, 3.351, 0.3), (-33.34, 3.859, -1.0), (-33.34, 3.859, 0.3), (-32.38, 4.341, -1.0), (-32.38, 4.341, 0.3), (-32.14, 5.571, -1.0), (-32.14, 5.571, 0.3), (-33.02, 6.454, -1.0), (-33.02, 6.454, 0.3), (-33.82, 6.963, -1.0), (-33.82, 6.963, 0.3), (-33.18, 7.417, -1.0), (-33.18, 7.417, 0.3), (-32.35, 8.113, -1.0), (-32.35, 8.113, 0.3), (-31.15, 7.605, -1.0), (-31.15, 7.605, 0.3), (-30.21, 7.096, -1.0), (-30.21, 7.096, 0.3), (-29.54, 7.845, -1.0), (-29.54, 7.845, 0.3), (-28.55, 8.514, -1.0), (-28.55, 8.514, 0.3), (-28.2, 9.156, -1.0), (-28.2, 9.156, 0.3), (-26.95, 9.611, -1.0), (-26.95, 9.611, 0.3), (-26.63, 10.73, -1.0), (-26.63, 10.73, 0.3), (-27.32, 11.27, -1.0), (-27.32, 11.27, 0.3), (-28.26, 12.29, -1.0), (-28.26, 12.29, 0.3), (-27.75, 13.06, -1.0), (-27.75, 13.06, 0.3), (-27.16, 13.36, -1.0), (-27.16, 13.36, 0.3), (-26.97, 14.19, -1.0), (-26.97, 14.19, 0.3), (-27.51, 15.28, -1.0), (-27.51, 15.28, 0.3), (-28.28, 15.84, -1.0), (-28.28, 15.84, 0.3), (-27.48, 16.27, -1.0), (-27.48, 16.27, 0.3), (-26.84, 16.86, -1.0), (-26.84, 16.86, 0.3), (-26.54, 17.74, -1.0), (-26.54, 17.74, 0.3), (-25.5, 18.09, -1.0), (-25.5, 18.09, 0.3), (-25.1, 18.95, -1.0), (-25.1, 18.95, 0.3), (-24.75, 19.72, -1.0), (-24.75, 19.72, 0.3), (-23.71, 20.13, -1.0), (-23.71, 20.13, 0.3), (-23.31, 21.25, -1.0), (-23.31, 21.25, 0.3), (-22.18, 21.76, -1.0), (-22.18, 21.76, 0.3), (-21.49, 22.85, -1.0), (-21.49, 22.85, 0.3), (-20.87, 23.26, -1.0), (-20.87, 23.26, 0.3), (-19.94, 23.92, -1.0), (-19.94, 23.92, 0.3), (-19.75, 24.78, -1.0), (-19.75, 24.78, 0.3), (-18.81, 25.02, -1.0), (-18.81, 25.02, 0.3), (-17.93, 25.88, -1.0), (-17.93, 25.88, 0.3), (-18.47, 27.35, -1.0), (-18.47, 27.35, 0.3), (-19.46, 28.26, -1.0), (-19.46, 28.26, 0.3), (-19.91, 28.98, -1.0), (-19.91, 28.98, 0.3), (-20.79, 29.81, -1.0), (-20.79, 29.81, 0.3), (-21.65, 30.4, -1.0), (-21.65, 30.4, 0.3), (-22.08, 31.42, -1.0), (-22.08, 31.42, 0.3), (-22.8, 31.82, -1.0), (-22.8, 31.82, 0.3), (-22.05, 32.38, -1.0), (-22.05, 32.38, 0.3), (-21.27, 32.97, -1.0), (-21.27, 32.97, 0.3), (-20.23, 32.3, -1.0), (-20.23, 32.3, 0.3), (-19.27, 32.08, -1.0), (-19.27, 32.08, 0.3), (-18.49, 32.59, -1.0), (-18.49, 32.59, 0.3), (-18.09, 33.61, -1.0), (-18.09, 33.61, 0.3), (-18.81, 34.88, -1.0), (-18.81, 34.88, 0.3), (-19.84, 35.38, -1.0), (-19.84, 35.38, 0.3), (-20.24, 36.66, -1.0), (-20.24, 36.66, 0.3), (-21.52, 37.23, -1.0), (-21.52, 37.23, 0.3), (-22.27, 38.3, -1.0), (-22.27, 38.3, 0.3), (-23.16, 38.95, -1.0), (-23.16, 38.95, 0.3), (-24.12, 38.09, -1.0), (-24.12, 38.09, 0.3), (-25.02, 37.02, -1.0), (-25.02, 37.02, 0.3), (-26.19, 36.13, -1.0), (-26.19, 36.13, 0.3), (-26.91, 35.13, -1.0), (-26.91, 35.13, 0.3), (-28.3, 34.09, -1.0), (-28.3, 34.09, 0.3), (-29.37, 34.67, -1.0), (-29.37, 34.67, 0.3), (-30.33, 35.27, -1.0), (-30.33, 35.27, 0.3), (-31.37, 34.45, -1.0), (-31.37, 34.45, 0.3), (-31.97, 33.38, -1.0), (-31.97, 33.38, 0.3), (-33.15, 32.95, -1.0), (-33.15, 32.95, 0.3), (-33.75, 32.1, -1.0), (-33.75, 32.1, 0.3), (-34.58, 33.17, -1.0), (-34.58, 33.17, 0.3), (-35.93, 33.45, -1.0), (-35.93, 33.45, 0.3), (-36.75, 32.74, -1.0), (-36.75, 32.74, 0.3), (-37.32, 31.67, -1.0), (-37.32, 31.67, 0.3), (-38.71, 30.92, -1.0), (-38.71, 30.92, 0.3), (-39.32, 29.92, -1.0), (-39.32, 29.92, 0.3), (-40.21, 29.21, -1.0), (-40.21, 29.21, 0.3), (-40.92, 28.46, -1.0), (-40.92, 28.46, 0.3), (-41.6, 29.42, -1.0), (-41.6, 29.42, 0.3), (-42.42, 30.03, -1.0), (-42.42, 30.03, 0.3), (-43.39, 29.53, -1.0), (-43.39, 29.53, 0.3), (-44.03, 28.64, -1.0), (-44.03, 28.64, 0.3), (-45.03, 27.75, -1.0), (-45.03, 27.75, 0.3), (-46.17, 26.71, -1.0), (-46.17, 26.71, 0.3), (-46.99, 27.6, -1.0), (-46.99, 27.6, 0.3), (-47.77, 28.21, -1.0), (-47.77, 28.21, 0.3), (-48.95, 27.5, -1.0), (-48.95, 27.5, 0.3), (-49.7, 26.5, -1.0), (-49.7, 26.5, 0.3), (-50.7, 26.14, -1.0), (-50.7, 26.14, 0.3), (-51.2, 25.14, -1.0), (-51.2, 25.14, 0.3), (-51.27, 24.14, -1.0), (-51.27, 24.14, 0.3), (-50.31, 23.32, -1.0), (-50.31, 23.32, 0.3), (-50.63, 22.39, -1.0), (-50.63, 22.39, 0.3), (-51.38, 21.18, -1.0), (-51.38, 21.18, 0.3), (-51.27, 20.36, -1.0), (-51.27, 20.36, 0.3), (-49.99, 19.65, -1.0), (-49.99, 19.65, 0.3), (-50.84, 18.61, -1.0), (-50.84, 18.61, 0.3), (-51.23, 17.37, -1.0), (-51.23, 17.37, 0.3), (-50.77, 16.22, -1.0), (-50.77, 16.22, 0.3), (-49.66, 15.72, -1.0), (-49.66, 15.72, 0.3), (-50.88, 14.8, -1.0), (-50.88, 14.8, 0.3), (-52.55, 13.41, -1.0), (-52.55, 13.41, 0.3), (-53.12, 11.8, -1.0), (-53.12, 11.8, 0.3), (-52.59, 11.12, -1.0), (-52.59, 11.12, 0.3), (-51.27, 10.48, -1.0), (-51.27, 10.48, 0.3), (-52.48, 9.66, -1.0), (-52.48, 9.66, 0.3), (-53.23, 8.483, -1.0), (-53.23, 8.483, 0.3), (-52.73, 7.591, -1.0), (-52.73, 7.591, 0.3), (-51.66, 7.128, -1.0), (-51.66, 7.128, 0.3), (-51.06, 6.343, -1.0), (-51.06, 6.343, 0.3), (-50.16, 5.558, -1.0), (-50.16, 5.558, 0.3), (-50.66, 4.702, -1.0), (-50.66, 4.702, 0.3), (-51.63, 3.703, -1.0), (-51.63, 3.703, 0.3), (-52.7, 2.776, -1.0), (-52.7, 2.776, 0.3), (-53.12, 1.741, -1.0), (-53.12, 1.741, 0.3), (-54.12, 1.313, -1.0), (-54.12, 1.313, 0.3), (-54.84, 0.136, -1.0), (-54.84, 0.136, 0.3), (-54.52, -1.006, -1.0), (-54.52, -1.006, 0.3), (-53.41, -1.79, -1.0), (-53.41, -1.79, 0.3), (-54.62, -2.753, -1.0), (-54.62, -2.753, 0.3), (-55.48, -3.717, -1.0), (-55.48, -3.717, 0.3), (-56.37, -4.715, -1.0), (-56.37, -4.715, 0.3), (-56.66, -5.571, -1.0), (-56.66, -5.571, 0.3), (-56.05, -6.428, -1.0), (-56.05, -6.428, 0.3), (-55.02, -7.034, -1.0), (-55.02, -7.034, 0.3), (-56.26, -8.068, -1.0), (-56.26, -8.068, 0.3), (-56.69, -9.067, -1.0), (-56.69, -9.067, 0.3), (-56.12, -9.888, -1.0), (-56.12, -9.888, 0.3), (-55.16, -10.32, -1.0), (-55.16, -10.32, 0.3), (-56.09, -11.14, -1.0), (-56.09, -11.14, 0.3), (-56.87, -12.24, -1.0), (-56.87, -12.24, 0.3), (-57.83, -12.85, -1.0), (-57.83, -12.85, 0.3), (-58.37, -14.06, -1.0), (-58.37, -14.06, 0.3), (-59.33, -14.74, -1.0), (-59.33, -14.74, 0.3), (-60.29, -15.81, -1.0), (-60.29, -15.81, 0.3), (-59.72, -16.95, -1.0), (-59.72, -16.95, 0.3), (-58.62, -17.74, -1.0), (-58.62, -17.74, 0.3), (-59.79, -18.59, -1.0), (-59.79, -18.59, 0.3), (-60.44, -19.45, -1.0), (-60.44, -19.45, 0.3), (-60.97, -18.13, -1.0), (-60.97, -18.13, 0.3), (-61.94, -17.63, -1.0), (-61.94, -17.63, 0.3), (-63.22, -18.16, -1.0), (-63.22, -18.16, 0.3), (-63.61, -19.66, -1.0), (-63.61, -19.66, 0.3), (-63.36, -20.7, -1.0), (-63.36, -20.7, 0.3), (-62.22, -21.37, -1.0), (-62.22, -21.37, 0.3), (-61.51, -22.09, -1.0), (-61.51, -22.09, 0.3), (-60.22, -22.98, -1.0), (-60.22, -22.98, 0.3), (-61.22, -23.91, -1.0), (-61.22, -23.91, 0.3), (-62.29, -24.41, -1.0), (-62.29, -24.41, 0.3), (-63.11, -23.26, -1.0), (-63.11, -23.26, 0.3), (-63.97, -23.05, -1.0), (-63.97, -23.05, 0.3), (-65.15, -23.94, -1.0), (-65.15, -23.94, 0.3), (-65.86, -25.08, -1.0), (-65.86, -25.08, 0.3), (-66.75, -26.01, -1.0), (-66.75, -26.01, 0.3), (-67.82, -26.15, -1.0), (-67.82, -26.15, 0.3), (-68.46, -24.87, -1.0), (-68.46, -24.87, 0.3), (-69.35, -24.69, -1.0), (-69.35, -24.69, 0.3), (-70.14, -25.51, -1.0), (-70.14, -25.51, 0.3), (-68.25, -30.9, -1.0), (-68.25, -30.9, 0.3), (-22.56, -30.49, -1.0), (-22.56, -30.49, 0.3), (5.933, -32.86, -1.0), (5.933, -32.86, 0.3), (16.23, -24.16, -1.0), (16.23, -24.16, 0.3), (18.36, -10.13, -1.0), (18.36, -10.13, 0.3), (18.27, 24.57, -1.0), (18.27, 24.57, 0.3), (17.92, 56.61, -1.0), (17.92, 56.61, 0.3), (16.67, 74.54, -1.0), (16.67, 74.54, 0.3), (5.276, 24.67, -1.0), (5.276, 24.67, 0.3), (6.941, 24.64, -1.0), (6.941, 24.64, 0.3), (6.979, 26.23, -1.0), (6.979, 26.23, 0.3), (5.341, 26.25, -1.0), (5.341, 26.25, 0.3), (-5.509, 19.48, -1.0), (-5.509, 19.48, 0.3), (-3.845, 19.44, -1.0), (-3.845, 19.44, 0.3), (-3.806, 21.03, -1.0), (-3.806, 21.03, 0.3), (-5.445, 21.06, -1.0), (-5.445, 21.06, 0.3), (-7.24, -15.88, -1.0), (-7.24, -15.88, 0.3), (-5.576, -15.91, -1.0), (-5.576, -15.91, 0.3), (-5.537, -14.32, -1.0), (-5.537, -14.32, 0.3), (-7.176, -14.3, -1.0), (-7.176, -14.3, 0.3), (-33.74, -15.88, -1.0), (-33.74, -15.88, 0.3), (-32.07, -15.91, -1.0), (-32.07, -15.91, 0.3), (-32.04, -14.32, -1.0), (-32.04, -14.32, 0.3), (-33.67, -14.3, -1.0), (-33.67, -14.3, 0.3), (-21.36, -14.08, -1.0), (-21.36, -14.08, 0.3), (-19.69, -14.11, -1.0), (-19.69, -14.11, 0.3), (-19.65, -12.52, -1.0), (-19.65, -12.52, 0.3), (-21.29, -12.5, -1.0), (-21.29, -12.5, 0.3), (-7.174, 0.1028, -1.0), (-7.174, 0.1028, 0.3), (-5.51, 0.07054, -1.0), (-5.51, 0.07054, 0.3), (-5.471, 1.658, -1.0), (-5.471, 1.658, 0.3), (-7.11, 1.684, -1.0), (-7.11, 1.684, 0.3), (-19.49, 9.024, -1.0), (-19.49, 9.024, 0.3), (-17.83, 8.992, -1.0), (-17.83, 8.992, 0.3), (-17.79, 10.58, -1.0), (-17.79, 10.58, 0.3), (-19.43, 10.61, -1.0), (-19.43, 10.61, 0.3), (1.444, -12.2, -1.0), (1.444, -12.2, 0.3), (0.4529, -11.87, -1.0), (0.4529, -11.87, 0.3), (-0.1331, -11.05, -1.0), (-0.1331, -11.05, 0.3), (0.007095, -10.31, -1.0), (0.007095, -10.31, 0.3), (0.3211, -9.874, -1.0), (0.3211, -9.874, 0.3), (0.6665, -9.45, -1.0), (0.6665, -9.45, 0.3), (1.09, -9.057, -1.0), (1.09, -9.057, 0.3), (1.624, -8.9, -1.0), (1.624, -8.9, 0.3), (2.142, -9.183, -1.0), (2.142, -9.183, 0.3), (2.488, -9.544, -1.0), (2.488, -9.544, 0.3), (2.849, -9.999, -1.0), (2.849, -9.999, 0.3), (3.053, -10.44, -1.0), (3.053, -10.44, 0.3), (3.131, -10.94, -1.0), (3.131, -10.94, 0.3), (2.896, -11.38, -1.0), (2.896, -11.38, 0.3), (2.629, -11.8, -1.0), (2.629, -11.8, 0.3), (2.095, -11.77, -1.0), (2.095, -11.77, 0.3), (1.813, -12.17, -1.0), (1.813, -12.17, 0.3), (-23.26, -8.736, -1.0), (-23.26, -8.736, 0.3), (-24.25, -8.405, -1.0), (-24.25, -8.405, 0.3), (-24.83, -7.585, -1.0), (-24.83, -7.585, 0.3), (-24.69, -6.851, -1.0), (-24.69, -6.851, 0.3), (-24.38, -6.412, -1.0), (-24.38, -6.412, 0.3), (-24.03, -5.988, -1.0), (-24.03, -5.988, 0.3), (-23.61, -5.595, -1.0), (-23.61, -5.595, 0.3), (-23.08, -5.438, -1.0), (-23.08, -5.438, 0.3), (-22.56, -5.721, -1.0), (-22.56, -5.721, 0.3), (-22.21, -6.082, -1.0), (-22.21, -6.082, 0.3), (-21.85, -6.537, -1.0), (-21.85, -6.537, 0.3), (-21.65, -6.977, -1.0), (-21.65, -6.977, 0.3), (-21.57, -7.479, -1.0), (-21.57, -7.479, 0.3), (-21.8, -7.919, -1.0), (-21.8, -7.919, 0.3), (-22.07, -8.343, -1.0), (-22.07, -8.343, 0.3), (-22.61, -8.311, -1.0), (-22.61, -8.311, 0.3), (-22.89, -8.704, -1.0), (-22.89, -8.704, 0.3), (3.241, 21.42, -1.0), (3.241, 21.42, 0.3), (2.251, 21.75, -1.0), (2.251, 21.75, 0.3), (1.665, 22.58, -1.0), (1.665, 22.58, 0.3), (1.805, 23.31, -1.0), (1.805, 23.31, 0.3), (2.119, 23.75, -1.0), (2.119, 23.75, 0.3), (2.464, 24.17, -1.0), (2.464, 24.17, 0.3), (2.888, 24.56, -1.0), (2.888, 24.56, 0.3), (3.422, 24.72, -1.0), (3.422, 24.72, 0.3), (3.94, 24.44, -1.0), (3.94, 24.44, 0.3), (4.285, 24.08, -1.0), (4.285, 24.08, 0.3), (4.646, 23.62, -1.0), (4.646, 23.62, 0.3), (4.85, 23.18, -1.0), (4.85, 23.18, 0.3), (4.929, 22.68, -1.0), (4.929, 22.68, 0.3), (4.693, 22.24, -1.0), (4.693, 22.24, 0.3), (4.427, 21.82, -1.0), (4.427, 21.82, 0.3), (3.893, 21.85, -1.0), (3.893, 21.85, 0.3), (3.61, 21.46, -1.0), (3.61, 21.46, 0.3), (-2.085, 7.31, -1.0), (-2.085, 7.31, 0.3), (-3.076, 7.64, -1.0), (-3.076, 7.64, 0.3), (-3.662, 8.461, -1.0), (-3.662, 8.461, 0.3), (-3.522, 9.194, -1.0), (-3.522, 9.194, 0.3), (-3.208, 9.634, -1.0), (-3.208, 9.634, 0.3), (-2.862, 10.06, -1.0), (-2.862, 10.06, 0.3), (-2.438, 10.45, -1.0), (-2.438, 10.45, 0.3), (-1.905, 10.61, -1.0), (-1.905, 10.61, 0.3), (-1.386, 10.32, -1.0), (-1.386, 10.32, 0.3), (-1.041, 9.963, -1.0), (-1.041, 9.963, 0.3), (-0.68, 9.508, -1.0), (-0.68, 9.508, 0.3), (-0.4759, 9.069, -1.0), (-0.4759, 9.069, 0.3), (-0.3974, 8.566, -1.0), (-0.3974, 8.566, 0.3), (-0.6329, 8.127, -1.0), (-0.6329, 8.127, 0.3), (-0.8998, 7.703, -1.0), (-0.8998, 7.703, 0.3), (-1.434, 7.734, -1.0), (-1.434, 7.734, 0.3), (-1.716, 7.342, -1.0), (-1.716, 7.342, 0.3), (-0.04993, -0.03031, -1.0), (-0.04993, -0.03031, 0.3), (1.614, -0.06262, -1.0), (1.614, -0.06262, 0.3), (1.653, 1.525, -1.0), (1.653, 1.525, 0.3), (0.01428, 1.55, -1.0), (0.01428, 1.55, 0.3), (-19.79, 5.446, -1.0), (-19.79, 5.446, 0.3), (-20.79, 5.776, -1.0), (-20.79, 5.776, 0.3), (-21.37, 6.596, -1.0), (-21.37, 6.596, 0.3), (-21.23, 7.33, -1.0), (-21.23, 7.33, 0.3), (-20.92, 7.77, -1.0), (-20.92, 7.77, 0.3), (-20.57, 8.193, -1.0), (-20.57, 8.193, 0.3), (-20.15, 8.586, -1.0), (-20.15, 8.586, 0.3), (-19.61, 8.743, -1.0), (-19.61, 8.743, 0.3), (-19.1, 8.46, -1.0), (-19.1, 8.46, 0.3), (-18.75, 8.099, -1.0), (-18.75, 8.099, 0.3), (-18.39, 7.644, -1.0), (-18.39, 7.644, 0.3), (-18.19, 7.204, -1.0), (-18.19, 7.204, 0.3), (-18.11, 6.702, -1.0), (-18.11, 6.702, 0.3), (-18.34, 6.262, -1.0), (-18.34, 6.262, 0.3), (-18.61, 5.838, -1.0), (-18.61, 5.838, 0.3), (-19.14, 5.87, -1.0), (-19.14, 5.87, 0.3), (-19.43, 5.477, -1.0), (-19.43, 5.477, 0.3)], [], [(0, 1, 3, 2), (2, 3, 5, 4), (4, 5, 7, 6), (6, 7, 9, 8), (8, 9, 11, 10), (10, 11, 13, 12), (12, 13, 15, 14), (14, 15, 17, 16), (16, 17, 19, 18), (18, 19, 21, 20), (20, 21, 23, 22), (22, 23, 25, 24), (24, 25, 27, 26), (26, 27, 29, 28), (28, 29, 31, 30), (30, 31, 33, 32), (32, 33, 35, 34), (34, 35, 37, 36), (36, 37, 39, 38), (38, 39, 41, 40), (40, 41, 43, 42), (42, 43, 45, 44), (44, 45, 47, 46), (46, 47, 49, 48), (48, 49, 51, 50), (50, 51, 53, 52), (52, 53, 55, 54), (54, 55, 57, 56), (56, 57, 59, 58), (58, 59, 61, 60), (60, 61, 63, 62), (62, 63, 65, 64), (64, 65, 67, 66), (66, 67, 69, 68), (68, 69, 71, 70), (70, 71, 73, 72), (72, 73, 75, 74), (74, 75, 77, 76), (76, 77, 79, 78), (78, 79, 81, 80), (80, 81, 83, 82), (82, 83, 85, 84), (84, 85, 87, 86), (86, 87, 89, 88), (88, 89, 91, 90), (90, 91, 93, 92), (92, 93, 95, 94), (94, 95, 97, 96), (96, 97, 99, 98), (98, 99, 101, 100), (100, 101, 103, 102), (102, 103, 105, 104), (104, 105, 107, 106), (106, 107, 109, 108), (108, 109, 111, 110), (110, 111, 113, 112), (112, 113, 115, 114), (114, 115, 117, 116), (116, 117, 119, 118), (118, 119, 121, 120), (120, 121, 123, 122), (122, 123, 125, 124), (124, 125, 127, 126), (126, 127, 129, 128), (128, 129, 131, 130), (130, 131, 133, 132), (132, 133, 135, 134), (134, 135, 137, 136), (136, 137, 139, 138), (138, 139, 141, 140), (140, 141, 143, 142), (142, 143, 145, 144), (144, 145, 147, 146), (146, 147, 149, 148), (148, 149, 151, 150), (150, 151, 153, 152), (152, 153, 155, 154), (154, 155, 157, 156), (156, 157, 159, 158), (158, 159, 161, 160), (160, 161, 163, 162), (162, 163, 165, 164), (164, 165, 167, 166), (166, 167, 169, 168), (168, 169, 171, 170), (170, 171, 173, 172), (172, 173, 175, 174), (174, 175, 177, 176), (176, 177, 179, 178), (178, 179, 181, 180), (180, 181, 183, 182), (182, 183, 185, 184), (184, 185, 187, 186), (186, 187, 189, 188), (188, 189, 191, 190), (190, 191, 193, 192), (192, 193, 195, 194), (194, 195, 197, 196), (196, 197, 199, 198), (198, 199, 201, 200), (200, 201, 203, 202), (202, 203, 205, 204), (204, 205, 207, 206), (206, 207, 209, 208), (208, 209, 211, 210), (210, 211, 213, 212), (212, 213, 215, 214), (214, 215, 217, 216), (216, 217, 219, 218), (218, 219, 221, 220), (220, 221, 223, 222), (222, 223, 225, 224), (224, 225, 227, 226), (226, 227, 229, 228), (228, 229, 231, 230), (230, 231, 233, 232), (232, 233, 235, 234), (234, 235, 237, 236), (236, 237, 239, 238), (238, 239, 241, 240), (240, 241, 243, 242), (242, 243, 245, 244), (244, 245, 247, 246), (246, 247, 249, 248), (248, 249, 251, 250), (250, 251, 253, 252), (252, 253, 255, 254), (254, 255, 257, 256), (256, 257, 259, 258), (258, 259, 261, 260), (260, 261, 263, 262), (262, 263, 265, 264), (264, 265, 267, 266), (266, 267, 269, 268), (268, 269, 271, 270), (270, 271, 273, 272), (272, 273, 275, 274), (274, 275, 277, 276), (276, 277, 279, 278), (278, 279, 281, 280), (280, 281, 283, 282), (282, 283, 285, 284), (284, 285, 287, 286), (286, 287, 289, 288), (288, 289, 291, 290), (290, 291, 293, 292), (292, 293, 295, 294), (294, 295, 297, 296), (296, 297, 299, 298), (298, 299, 301, 300), (300, 301, 303, 302), (302, 303, 305, 304), (304, 305, 307, 306), (306, 307, 309, 308), (308, 309, 311, 310), (310, 311, 313, 312), (312, 313, 315, 314), (314, 315, 317, 316), (316, 317, 319, 318), (318, 319, 321, 320), (320, 321, 323, 322), (322, 323, 325, 324), (324, 325, 327, 326), (326, 327, 329, 328), (328, 329, 331, 330), (330, 331, 333, 332), (332, 333, 335, 334), (334, 335, 337, 336), (336, 337, 339, 338), (338, 339, 341, 340), (340, 341, 343, 342), (342, 343, 345, 344), (344, 345, 347, 346), (346, 347, 349, 348), (348, 349, 351, 350), (350, 351, 353, 352), (352, 353, 355, 354), (354, 355, 357, 356), (356, 357, 359, 358), (358, 359, 361, 360), (360, 361, 363, 362), (362, 363, 365, 364), (364, 365, 367, 366), (366, 367, 369, 368), (368, 369, 371, 370), (370, 371, 373, 372), (372, 373, 375, 374), (374, 375, 377, 376), (376, 377, 379, 378), (378, 379, 381, 380), (380, 381, 383, 382), (382, 383, 385, 384), (384, 385, 387, 386), (386, 387, 389, 388), (388, 389, 391, 390), (390, 391, 393, 392), (392, 393, 395, 394), (394, 395, 397, 396), (396, 397, 399, 398), (398, 399, 1, 0), (1, 399, 397, 395, 393, 391, 389, 387, 385, 383, 381, 379, 377, 375, 373, 371, 369, 367, 365, 363, 361, 359, 357, 355, 353, 351, 349, 347, 345, 343, 341, 339, 337, 335, 333, 331, 329, 327, 325, 323, 321, 319, 317, 315, 313, 311, 309, 307, 305, 303, 301, 299, 297, 295, 293, 291, 289, 287, 285, 283, 281, 279, 277, 275, 273, 271, 269, 267, 265, 263, 261, 259, 257, 255, 253, 251, 249, 247, 245, 243, 241, 239, 237, 235, 233, 231, 229, 227, 225, 223, 221, 219, 217, 215, 213, 211, 209, 207, 205, 203, 201, 199, 197, 195, 193, 191, 189, 187, 185, 183, 181, 179, 177, 175, 173, 171, 169, 167, 165, 163, 161, 159, 157, 155, 153, 151, 149, 147, 145, 143, 141, 139, 137, 135, 133, 131, 129, 127, 125, 123, 121, 119, 117, 115, 113, 111, 109, 107, 105, 103, 101, 99, 97, 95, 93, 91, 89, 87, 85, 83, 81, 79, 77, 75, 73, 71, 69, 67, 65, 63, 61, 59, 57, 55, 53, 51, 49, 47, 45, 43, 41, 39, 37, 35, 33, 31, 29, 27, 25, 23, 21, 19, 17, 15, 13, 11, 9, 7, 5, 3), (2, 4, 6, 8, 10, 12, 14, 16, 18, 20, 22, 24, 26, 28, 30, 32, 34, 36, 38, 40, 42, 44, 46, 48, 50, 52, 54, 56, 58, 60, 62, 64, 66, 68, 70, 72, 74, 76, 78, 80, 82, 84, 86, 88, 90, 92, 94, 96, 98, 100, 102, 104, 106, 108, 110, 112, 114, 116, 118, 120, 122, 124, 126, 128, 130, 132, 134, 136, 138, 140, 142, 144, 146, 148, 150, 152, 154, 156, 158, 160, 162, 164, 166, 168, 170, 172, 174, 176, 178, 180, 182, 184, 186, 188, 190, 192, 194, 196, 198, 200, 202, 204, 206, 208, 210, 212, 214, 216, 218, 220, 222, 224, 226, 228, 230, 232, 234, 236, 238, 240, 242, 244, 246, 248, 250, 252, 254, 256, 258, 260, 262, 264, 266, 268, 270, 272, 274, 276, 278, 280, 282, 284, 286, 288, 290, 292, 294, 296, 298, 300, 302, 304, 306, 308, 310, 312, 314, 316, 318, 320, 322, 324, 326, 328, 330, 332, 334, 336, 338, 340, 342, 344, 346, 348, 350, 352, 354, 356, 358, 360, 362, 364, 366, 368, 370, 372, 374, 376, 378, 380, 382, 384, 386, 388, 390, 392, 394, 396, 398, 0), (400, 401, 403, 402), (402, 403, 405, 404), (404, 405, 407, 406), (406, 407, 409, 408), (408, 409, 411, 410), (410, 411, 413, 412), (412, 413, 415, 414), (414, 415, 417, 416), (416, 417, 419, 418), (418, 419, 421, 420), (420, 421, 423, 422), (422, 423, 425, 424), (424, 425, 427, 426), (426, 427, 429, 428), (428, 429, 431, 430), (430, 431, 433, 432), (432, 433, 435, 434), (434, 435, 401, 400), (401, 435, 433, 431, 429, 427, 425, 423, 421, 419, 417, 415, 413, 411, 409, 407, 405, 403), (402, 404, 406, 408, 410, 412, 414, 416, 418, 420, 422, 424, 426, 428, 430, 432, 434, 400), (436, 437, 439, 438), (438, 439, 441, 440), (440, 441, 443, 442), (442, 443, 445, 444), (444, 445, 447, 446), (446, 447, 449, 448), (448, 449, 451, 450), (450, 451, 453, 452), (452, 453, 455, 454), (454, 455, 457, 456), (456, 457, 459, 458), (458, 459, 461, 460), (460, 461, 463, 462), (462, 463, 465, 464), (464, 465, 467, 466), (466, 467, 469, 468), (468, 469, 471, 470), (470, 471, 473, 472), (472, 473, 475, 474), (474, 475, 477, 476), (476, 477, 479, 478), (478, 479, 481, 480), (480, 481, 483, 482), (482, 483, 485, 484), (484, 485, 487, 486), (486, 487, 489, 488), (488, 489, 491, 490), (490, 491, 493, 492), (492, 493, 495, 494), (494, 495, 497, 496), (496, 497, 499, 498), (498, 499, 501, 500), (500, 501, 503, 502), (502, 503, 505, 504), (504, 505, 507, 506), (506, 507, 509, 508), (508, 509, 511, 510), (510, 511, 513, 512), (512, 513, 515, 514), (514, 515, 517, 516), (516, 517, 519, 518), (518, 519, 521, 520), (520, 521, 523, 522), (522, 523, 525, 524), (524, 525, 527, 526), (526, 527, 529, 528), (528, 529, 531, 530), (530, 531, 533, 532), (532, 533, 535, 534), (534, 535, 537, 536), (536, 537, 539, 538), (538, 539, 541, 540), (540, 541, 543, 542), (542, 543, 545, 544), (544, 545, 547, 546), (546, 547, 549, 548), (548, 549, 551, 550), (550, 551, 553, 552), (552, 553, 555, 554), (554, 555, 557, 556), (556, 557, 559, 558), (558, 559, 561, 560), (560, 561, 563, 562), (562, 563, 565, 564), (564, 565, 567, 566), (566, 567, 569, 568), (568, 569, 571, 570), (570, 571, 573, 572), (572, 573, 575, 574), (574, 575, 577, 576), (576, 577, 579, 578), (578, 579, 581, 580), (580, 581, 583, 582), (582, 583, 585, 584), (584, 585, 587, 586), (586, 587, 589, 588), (588, 589, 591, 590), (590, 591, 593, 592), (592, 593, 595, 594), (594, 595, 597, 596), (596, 597, 599, 598), (598, 599, 601, 600), (600, 601, 603, 602), (602, 603, 605, 604), (604, 605, 607, 606), (606, 607, 609, 608), (608, 609, 611, 610), (610, 611, 613, 612), (612, 613, 615, 614), (614, 615, 617, 616), (616, 617, 619, 618), (618, 619, 621, 620), (620, 621, 623, 622), (622, 623, 625, 624), (624, 625, 627, 626), (626, 627, 629, 628), (628, 629, 631, 630), (630, 631, 633, 632), (632, 633, 635, 634), (634, 635, 637, 636), (636, 637, 639, 638), (638, 639, 641, 640), (640, 641, 643, 642), (642, 643, 645, 644), (644, 645, 647, 646), (646, 647, 649, 648), (648, 649, 651, 650), (650, 651, 653, 652), (652, 653, 655, 654), (654, 655, 657, 656), (656, 657, 659, 658), (658, 659, 661, 660), (660, 661, 663, 662), (662, 663, 665, 664), (664, 665, 667, 666), (666, 667, 669, 668), (668, 669, 671, 670), (670, 671, 673, 672), (672, 673, 675, 674), (674, 675, 677, 676), (676, 677, 679, 678), (678, 679, 681, 680), (680, 681, 683, 682), (682, 683, 685, 684), (684, 685, 687, 686), (686, 687, 689, 688), (688, 689, 691, 690), (690, 691, 693, 692), (692, 693, 695, 694), (694, 695, 697, 696), (696, 697, 699, 698), (698, 699, 701, 700), (700, 701, 703, 702), (702, 703, 705, 704), (704, 705, 707, 706), (706, 707, 709, 708), (708, 709, 711, 710), (710, 711, 713, 712), (712, 713, 715, 714), (714, 715, 717, 716), (716, 717, 719, 718), (718, 719, 721, 720), (720, 721, 723, 722), (722, 723, 725, 724), (724, 725, 727, 726), (726, 727, 729, 728), (728, 729, 731, 730), (730, 731, 733, 732), (732, 733, 735, 734), (734, 735, 737, 736), (736, 737, 739, 738), (738, 739, 741, 740), (740, 741, 743, 742), (742, 743, 745, 744), (744, 745, 747, 746), (746, 747, 749, 748), (748, 749, 751, 750), (750, 751, 753, 752), (752, 753, 755, 754), (754, 755, 757, 756), (756, 757, 759, 758), (758, 759, 761, 760), (760, 761, 763, 762), (762, 763, 765, 764), (764, 765, 767, 766), (766, 767, 769, 768), (768, 769, 771, 770), (770, 771, 773, 772), (772, 773, 775, 774), (774, 775, 777, 776), (776, 777, 779, 778), (778, 779, 781, 780), (780, 781, 783, 782), (782, 783, 785, 784), (784, 785, 787, 786), (786, 787, 789, 788), (788, 789, 791, 790), (790, 791, 793, 792), (792, 793, 795, 794), (794, 795, 797, 796), (796, 797, 799, 798), (798, 799, 801, 800), (800, 801, 803, 802), (802, 803, 805, 804), (804, 805, 807, 806), (806, 807, 437, 436), (437, 807, 805, 803, 801, 799, 797, 795, 793, 791, 789, 787, 785, 783, 781, 779, 777, 775, 773, 771, 769, 767, 765, 763, 761, 759, 757, 755, 753, 751, 749, 747, 745, 743, 741, 739, 737, 735, 733, 731, 729, 727, 725, 723, 721, 719, 717, 715, 713, 711, 709, 707, 705, 703, 701, 699, 697, 695, 693, 691, 689, 687, 685, 683, 681, 679, 677, 675, 673, 671, 669, 667, 665, 663, 661, 659, 657, 655, 653, 651, 649, 647, 645, 643, 641, 639, 637, 635, 633, 631, 629, 627, 625, 623, 621, 619, 617, 615, 613, 611, 609, 607, 605, 603, 601, 599, 597, 595, 593, 591, 589, 587, 585, 583, 581, 579, 577, 575, 573, 571, 569, 567, 565, 563, 561, 559, 557, 555, 553, 551, 549, 547, 545, 543, 541, 539, 537, 535, 533, 531, 529, 527, 525, 523, 521, 519, 517, 515, 513, 511, 509, 507, 505, 503, 501, 499, 497, 495, 493, 491, 489, 487, 485, 483, 481, 479, 477, 475, 473, 471, 469, 467, 465, 463, 461, 459, 457, 455, 453, 451, 449, 447, 445, 443, 441, 439), (438, 440, 442, 444, 446, 448, 450, 452, 454, 456, 458, 460, 462, 464, 466, 468, 470, 472, 474, 476, 478, 480, 482, 484, 486, 488, 490, 492, 494, 496, 498, 500, 502, 504, 506, 508, 510, 512, 514, 516, 518, 520, 522, 524, 526, 528, 530, 532, 534, 536, 538, 540, 542, 544, 546, 548, 550, 552, 554, 556, 558, 560, 562, 564, 566, 568, 570, 572, 574, 576, 578, 580, 582, 584, 586, 588, 590, 592, 594, 596, 598, 600, 602, 604, 606, 608, 610, 612, 614, 616, 618, 620, 622, 624, 626, 628, 630, 632, 634, 636, 638, 640, 642, 644, 646, 648, 650, 652, 654, 656, 658, 660, 662, 664, 666, 668, 670, 672, 674, 676, 678, 680, 682, 684, 686, 688, 690, 692, 694, 696, 698, 700, 702, 704, 706, 708, 710, 712, 714, 716, 718, 720, 722, 724, 726, 728, 730, 732, 734, 736, 738, 740, 742, 744, 746, 748, 750, 752, 754, 756, 758, 760, 762, 764, 766, 768, 770, 772, 774, 776, 778, 780, 782, 784, 786, 788, 790, 792, 794, 796, 798, 800, 802, 804, 806, 436), (808, 809, 811, 810), (810, 811, 813, 812), (812, 813, 815, 814), (814, 815, 817, 816), (816, 817, 819, 818), (818, 819, 821, 820), (820, 821, 823, 822), (822, 823, 825, 824), (824, 825, 827, 826), (826, 827, 829, 828), (828, 829, 831, 830), (830, 831, 833, 832), (832, 833, 835, 834), (834, 835, 837, 836), (836, 837, 839, 838), (838, 839, 841, 840), (840, 841, 843, 842), (842, 843, 845, 844), (844, 845, 847, 846), (846, 847, 849, 848), (848, 849, 851, 850), (850, 851, 853, 852), (852, 853, 855, 854), (854, 855, 857, 856), (856, 857, 859, 858), (858, 859, 861, 860), (860, 861, 863, 862), (862, 863, 865, 864), (864, 865, 867, 866), (866, 867, 869, 868), (868, 869, 871, 870), (870, 871, 873, 872), (872, 873, 875, 874), (874, 875, 877, 876), (876, 877, 879, 878), (878, 879, 881, 880), (880, 881, 883, 882), (882, 883, 885, 884), (884, 885, 887, 886), (886, 887, 889, 888), (888, 889, 891, 890), (890, 891, 893, 892), (892, 893, 895, 894), (894, 895, 897, 896), (896, 897, 899, 898), (898, 899, 901, 900), (900, 901, 903, 902), (902, 903, 905, 904), (904, 905, 907, 906), (906, 907, 909, 908), (908, 909, 911, 910), (910, 911, 913, 912), (912, 913, 915, 914), (914, 915, 917, 916), (916, 917, 919, 918), (918, 919, 921, 920), (920, 921, 923, 922), (922, 923, 925, 924), (924, 925, 927, 926), (926, 927, 929, 928), (928, 929, 931, 930), (930, 931, 933, 932), (932, 933, 935, 934), (934, 935, 937, 936), (936, 937, 939, 938), (938, 939, 941, 940), (940, 941, 943, 942), (942, 943, 945, 944), (944, 945, 947, 946), (946, 947, 949, 948), (948, 949, 951, 950), (950, 951, 953, 952), (952, 953, 955, 954), (954, 955, 957, 956), (956, 957, 959, 958), (958, 959, 961, 960), (960, 961, 963, 962), (962, 963, 965, 964), (964, 965, 967, 966), (966, 967, 969, 968), (968, 969, 971, 970), (970, 971, 973, 972), (972, 973, 975, 974), (974, 975, 977, 976), (976, 977, 979, 978), (978, 979, 981, 980), (980, 981, 983, 982), (982, 983, 985, 984), (984, 985, 987, 986), (986, 987, 989, 988), (988, 989, 991, 990), (990, 991, 993, 992), (992, 993, 995, 994), (994, 995, 997, 996), (996, 997, 999, 998), (998, 999, 1001, 1000), (1000, 1001, 1003, 1002), (1002, 1003, 1005, 1004), (1004, 1005, 1007, 1006), (1006, 1007, 1009, 1008), (1008, 1009, 1011, 1010), (1010, 1011, 1013, 1012), (1012, 1013, 1015, 1014), (1014, 1015, 1017, 1016), (1016, 1017, 1019, 1018), (1018, 1019, 1021, 1020), (1020, 1021, 1023, 1022), (1022, 1023, 1025, 1024), (1024, 1025, 1027, 1026), (1026, 1027, 1029, 1028), (1028, 1029, 1031, 1030), (1030, 1031, 1033, 1032), (1032, 1033, 1035, 1034), (1034, 1035, 1037, 1036), (1036, 1037, 1039, 1038), (1038, 1039, 1041, 1040), (1040, 1041, 1043, 1042), (1042, 1043, 1045, 1044), (1044, 1045, 1047, 1046), (1046, 1047, 1049, 1048), (1048, 1049, 1051, 1050), (1050, 1051, 1053, 1052), (1052, 1053, 1055, 1054), (1054, 1055, 1057, 1056), (1056, 1057, 1059, 1058), (1058, 1059, 1061, 1060), (1060, 1061, 1063, 1062), (1062, 1063, 1065, 1064), (1064, 1065, 1067, 1066), (1066, 1067, 1069, 1068), (1068, 1069, 1071, 1070), (1070, 1071, 1073, 1072), (1072, 1073, 1075, 1074), (1074, 1075, 1077, 1076), (1076, 1077, 1079, 1078), (1078, 1079, 1081, 1080), (1080, 1081, 1083, 1082), (1082, 1083, 1085, 1084), (1084, 1085, 1087, 1086), (1086, 1087, 1089, 1088), (1088, 1089, 1091, 1090), (1090, 1091, 1093, 1092), (1092, 1093, 1095, 1094), (1094, 1095, 1097, 1096), (1096, 1097, 1099, 1098), (1098, 1099, 1101, 1100), (1100, 1101, 1103, 1102), (1102, 1103, 1105, 1104), (1104, 1105, 1107, 1106), (1106, 1107, 1109, 1108), (1108, 1109, 1111, 1110), (1110, 1111, 1113, 1112), (1112, 1113, 1115, 1114), (1114, 1115, 1117, 1116), (1116, 1117, 1119, 1118), (1118, 1119, 1121, 1120), (1120, 1121, 1123, 1122), (1122, 1123, 1125, 1124), (1124, 1125, 1127, 1126), (1126, 1127, 1129, 1128), (1128, 1129, 1131, 1130), (1130, 1131, 1133, 1132), (1132, 1133, 1135, 1134), (1134, 1135, 1137, 1136), (1136, 1137, 1139, 1138), (1138, 1139, 1141, 1140), (1140, 1141, 1143, 1142), (1142, 1143, 1145, 1144), (1144, 1145, 1147, 1146), (1146, 1147, 1149, 1148), (1148, 1149, 1151, 1150), (1150, 1151, 1153, 1152), (1152, 1153, 1155, 1154), (1154, 1155, 1157, 1156), (1156, 1157, 1159, 1158), (1158, 1159, 1161, 1160), (1160, 1161, 1163, 1162), (1162, 1163, 1165, 1164), (1164, 1165, 1167, 1166), (1166, 1167, 1169, 1168), (1168, 1169, 1171, 1170), (1170, 1171, 1173, 1172), (1172, 1173, 1175, 1174), (1174, 1175, 1177, 1176), (1176, 1177, 1179, 1178), (1178, 1179, 1181, 1180), (1180, 1181, 1183, 1182), (1182, 1183, 1185, 1184), (1184, 1185, 1187, 1186), (1186, 1187, 1189, 1188), (1188, 1189, 1191, 1190), (1190, 1191, 1193, 1192), (1192, 1193, 1195, 1194), (1194, 1195, 1197, 1196), (1196, 1197, 1199, 1198), (1198, 1199, 1201, 1200), (1200, 1201, 1203, 1202), (1202, 1203, 1205, 1204), (1204, 1205, 1207, 1206), (1206, 1207, 1209, 1208), (1208, 1209, 1211, 1210), (1210, 1211, 1213, 1212), (1212, 1213, 1215, 1214), (1214, 1215, 1217, 1216), (1216, 1217, 1219, 1218), (1218, 1219, 1221, 1220), (1220, 1221, 1223, 1222), (1222, 1223, 1225, 1224), (1224, 1225, 1227, 1226), (1226, 1227, 1229, 1228), (1228, 1229, 1231, 1230), (1230, 1231, 1233, 1232), (1232, 1233, 1235, 1234), (1234, 1235, 1237, 1236), (1236, 1237, 1239, 1238), (1238, 1239, 1241, 1240), (1240, 1241, 1243, 1242), (1242, 1243, 1245, 1244), (1244, 1245, 1247, 1246), (1246, 1247, 1249, 1248), (1248, 1249, 1251, 1250), (1250, 1251, 1253, 1252), (1252, 1253, 1255, 1254), (1254, 1255, 1257, 1256), (1256, 1257, 1259, 1258), (1258, 1259, 1261, 1260), (1260, 1261, 1263, 1262), (1262, 1263, 1265, 1264), (1264, 1265, 1267, 1266), (1266, 1267, 1269, 1268), (1268, 1269, 1271, 1270), (1270, 1271, 1273, 1272), (1272, 1273, 1275, 1274), (1274, 1275, 1277, 1276), (1276, 1277, 1279, 1278), (1278, 1279, 1281, 1280), (1280, 1281, 1283, 1282), (1282, 1283, 1285, 1284), (1284, 1285, 1287, 1286), (1286, 1287, 1289, 1288), (1288, 1289, 1291, 1290), (1290, 1291, 1293, 1292), (1292, 1293, 1295, 1294), (1294, 1295, 1297, 1296), (1296, 1297, 1299, 1298), (1298, 1299, 1301, 1300), (1300, 1301, 1303, 1302), (1302, 1303, 1305, 1304), (1304, 1305, 1307, 1306), (1306, 1307, 1309, 1308), (1308, 1309, 1311, 1310), (1310, 1311, 1313, 1312), (1312, 1313, 1315, 1314), (1314, 1315, 1317, 1316), (1316, 1317, 1319, 1318), (1318, 1319, 1321, 1320), (1320, 1321, 1323, 1322), (1322, 1323, 1325, 1324), (1324, 1325, 1327, 1326), (1326, 1327, 1329, 1328), (1328, 1329, 1331, 1330), (1330, 1331, 1333, 1332), (1332, 1333, 1335, 1334), (1334, 1335, 1337, 1336), (1336, 1337, 1339, 1338), (1338, 1339, 1341, 1340), (1340, 1341, 1343, 1342), (1342, 1343, 1345, 1344), (1344, 1345, 1347, 1346), (1346, 1347, 1349, 1348), (1348, 1349, 1351, 1350), (1350, 1351, 1353, 1352), (1352, 1353, 1355, 1354), (1354, 1355, 1357, 1356), (1356, 1357, 1359, 1358), (1358, 1359, 1361, 1360), (1360, 1361, 1363, 1362), (1362, 1363, 1365, 1364), (1364, 1365, 1367, 1366), (1366, 1367, 1369, 1368), (1368, 1369, 1371, 1370), (1370, 1371, 1373, 1372), (1372, 1373, 1375, 1374), (1374, 1375, 1377, 1376), (1376, 1377, 1379, 1378), (1378, 1379, 1381, 1380), (1380, 1381, 1383, 1382), (1382, 1383, 1385, 1384), (1384, 1385, 1387, 1386), (1386, 1387, 1389, 1388), (1388, 1389, 1391, 1390), (1390, 1391, 1393, 1392), (1392, 1393, 1395, 1394), (1394, 1395, 1397, 1396), (1396, 1397, 1399, 1398), (1398, 1399, 1401, 1400), (1400, 1401, 1403, 1402), (1402, 1403, 1405, 1404), (1404, 1405, 1407, 1406), (1406, 1407, 1409, 1408), (1408, 1409, 1411, 1410), (1410, 1411, 1413, 1412), (1412, 1413, 1415, 1414), (1414, 1415, 1417, 1416), (1416, 1417, 1419, 1418), (1418, 1419, 1421, 1420), (1420, 1421, 1423, 1422), (1422, 1423, 1425, 1424), (1424, 1425, 1427, 1426), (1426, 1427, 1429, 1428), (1428, 1429, 1431, 1430), (1430, 1431, 1433, 1432), (1432, 1433, 1435, 1434), (1434, 1435, 1437, 1436), (1436, 1437, 1439, 1438), (1438, 1439, 1441, 1440), (1440, 1441, 1443, 1442), (1442, 1443, 1445, 1444), (1444, 1445, 1447, 1446), (1446, 1447, 1449, 1448), (1448, 1449, 1451, 1450), (1450, 1451, 1453, 1452), (1452, 1453, 1455, 1454), (1454, 1455, 1457, 1456), (1456, 1457, 1459, 1458), (1458, 1459, 1461, 1460), (1460, 1461, 1463, 1462), (1462, 1463, 1465, 1464), (1464, 1465, 1467, 1466), (1466, 1467, 1469, 1468), (1468, 1469, 1471, 1470), (1470, 1471, 1473, 1472), (1472, 1473, 1475, 1474), (1474, 1475, 1477, 1476), (1476, 1477, 1479, 1478), (1478, 1479, 1481, 1480), (1480, 1481, 1483, 1482), (1482, 1483, 1485, 1484), (1484, 1485, 1487, 1486), (1486, 1487, 1489, 1488), (1488, 1489, 1491, 1490), (1490, 1491, 1493, 1492), (1492, 1493, 1495, 1494), (1494, 1495, 1497, 1496), (1496, 1497, 1499, 1498), (1498, 1499, 1501, 1500), (1500, 1501, 1503, 1502), (1502, 1503, 1505, 1504), (1504, 1505, 1507, 1506), (1506, 1507, 1509, 1508), (1508, 1509, 1511, 1510), (1510, 1511, 1513, 1512), (1512, 1513, 1515, 1514), (1514, 1515, 1517, 1516), (1516, 1517, 1519, 1518), (1518, 1519, 1521, 1520), (1520, 1521, 1523, 1522), (1522, 1523, 1525, 1524), (1524, 1525, 1527, 1526), (1526, 1527, 1529, 1528), (1528, 1529, 1531, 1530), (1530, 1531, 1533, 1532), (1532, 1533, 1535, 1534), (1534, 1535, 1537, 1536), (1536, 1537, 1539, 1538), (1538, 1539, 1541, 1540), (1540, 1541, 1543, 1542), (1542, 1543, 1545, 1544), (1544, 1545, 1547, 1546), (1546, 1547, 1549, 1548), (1548, 1549, 1551, 1550), (1550, 1551, 1553, 1552), (1552, 1553, 1555, 1554), (1554, 1555, 1557, 1556), (1556, 1557, 1559, 1558), (1558, 1559, 1561, 1560), (1560, 1561, 1563, 1562), (1562, 1563, 1565, 1564), (1564, 1565, 1567, 1566), (1566, 1567, 1569, 1568), (1568, 1569, 1571, 1570), (1570, 1571, 1573, 1572), (1572, 1573, 1575, 1574), (1574, 1575, 1577, 1576), (1576, 1577, 1579, 1578), (1578, 1579, 1581, 1580), (1580, 1581, 1583, 1582), (1582, 1583, 1585, 1584), (1584, 1585, 1587, 1586), (1586, 1587, 1589, 1588), (1588, 1589, 1591, 1590), (1590, 1591, 1593, 1592), (1592, 1593, 1595, 1594), (1594, 1595, 1597, 1596), (1596, 1597, 1599, 1598), (1598, 1599, 1601, 1600), (1600, 1601, 1603, 1602), (1602, 1603, 1605, 1604), (1604, 1605, 1607, 1606), (1606, 1607, 1609, 1608), (1608, 1609, 1611, 1610), (1610, 1611, 1613, 1612), (1612, 1613, 1615, 1614), (1614, 1615, 1617, 1616), (1616, 1617, 1619, 1618), (1618, 1619, 1621, 1620), (1620, 1621, 1623, 1622), (1622, 1623, 1625, 1624), (1624, 1625, 1627, 1626), (1626, 1627, 1629, 1628), (1628, 1629, 1631, 1630), (1630, 1631, 1633, 1632), (1632, 1633, 1635, 1634), (1634, 1635, 1637, 1636), (1636, 1637, 1639, 1638), (1638, 1639, 1641, 1640), (1640, 1641, 1643, 1642), (1642, 1643, 1645, 1644), (1644, 1645, 1647, 1646), (1646, 1647, 1649, 1648), (1648, 1649, 1651, 1650), (1650, 1651, 1653, 1652), (1652, 1653, 1655, 1654), (1654, 1655, 1657, 1656), (1656, 1657, 1659, 1658), (1658, 1659, 1661, 1660), (1660, 1661, 1663, 1662), (1662, 1663, 1665, 1664), (1664, 1665, 1667, 1666), (1666, 1667, 1669, 1668), (1668, 1669, 1671, 1670), (1670, 1671, 1673, 1672), (1672, 1673, 1675, 1674), (1674, 1675, 1677, 1676), (1676, 1677, 1679, 1678), (1678, 1679, 1681, 1680), (1680, 1681, 1683, 1682), (1682, 1683, 1685, 1684), (1684, 1685, 1687, 1686), (1686, 1687, 1689, 1688), (1688, 1689, 1691, 1690), (1690, 1691, 1693, 1692), (1692, 1693, 1695, 1694), (1694, 1695, 1697, 1696), (1696, 1697, 1699, 1698), (1698, 1699, 1701, 1700), (1700, 1701, 1703, 1702), (1702, 1703, 1705, 1704), (1704, 1705, 1707, 1706), (1706, 1707, 1709, 1708), (1708, 1709, 1711, 1710), (1710, 1711, 1713, 1712), (1712, 1713, 1715, 1714), (1714, 1715, 1717, 1716), (1716, 1717, 1719, 1718), (1718, 1719, 1721, 1720), (1720, 1721, 1723, 1722), (1722, 1723, 1725, 1724), (1724, 1725, 1727, 1726), (1726, 1727, 1729, 1728), (1728, 1729, 1731, 1730), (1730, 1731, 1733, 1732), (1732, 1733, 1735, 1734), (1734, 1735, 1737, 1736), (1736, 1737, 1739, 1738), (1738, 1739, 1741, 1740), (1740, 1741, 1743, 1742), (1742, 1743, 1745, 1744), (1744, 1745, 1747, 1746), (1746, 1747, 1749, 1748), (1748, 1749, 1751, 1750), (1750, 1751, 1753, 1752), (1752, 1753, 1755, 1754), (1754, 1755, 1757, 1756), (1756, 1757, 1759, 1758), (1758, 1759, 1761, 1760), (1760, 1761, 1763, 1762), (1762, 1763, 1765, 1764), (1764, 1765, 1767, 1766), (1766, 1767, 1769, 1768), (1768, 1769, 1771, 1770), (1770, 1771, 1773, 1772), (1772, 1773, 1775, 1774), (1774, 1775, 1777, 1776), (1776, 1777, 1779, 1778), (1778, 1779, 1781, 1780), (1780, 1781, 1783, 1782), (1782, 1783, 1785, 1784), (1784, 1785, 1787, 1786), (1786, 1787, 1789, 1788), (1788, 1789, 1791, 1790), (1790, 1791, 1793, 1792), (1792, 1793, 1795, 1794), (1794, 1795, 1797, 1796), (1796, 1797, 1799, 1798), (1798, 1799, 1801, 1800), (1800, 1801, 1803, 1802), (1802, 1803, 1805, 1804), (1804, 1805, 1807, 1806), (1806, 1807, 1809, 1808), (1808, 1809, 1811, 1810), (1810, 1811, 1813, 1812), (1812, 1813, 1815, 1814), (1814, 1815, 1817, 1816), (1816, 1817, 1819, 1818), (1818, 1819, 1821, 1820), (1820, 1821, 1823, 1822), (1822, 1823, 1825, 1824), (1824, 1825, 1827, 1826), (1826, 1827, 1829, 1828), (1828, 1829, 1831, 1830), (1830, 1831, 809, 808), (809, 1831, 1829, 1827, 1825, 1823, 1821, 1819, 1817, 1815, 1813, 1811, 1809, 1807, 1805, 1803, 1801, 1799, 1797, 1795, 1793, 1791, 1789, 1787, 1785, 1783, 1781, 1779, 1777, 1775, 1773, 1771, 1769, 1767, 1765, 1763, 1761, 1759, 1757, 1755, 1753, 1751, 1749, 1747, 1745, 1743, 1741, 1739, 1737, 1735, 1733, 1731, 1729, 1727, 1725, 1723, 1721, 1719, 1717, 1715, 1713, 1711, 1709, 1707, 1705, 1703, 1701, 1699, 1697, 1695, 1693, 1691, 1689, 1687, 1685, 1683, 1681, 1679, 1677, 1675, 1673, 1671, 1669, 1667, 1665, 1663, 1661, 1659, 1657, 1655, 1653, 1651, 1649, 1647, 1645, 1643, 1641, 1639, 1637, 1635, 1633, 1631, 1629, 1627, 1625, 1623, 1621, 1619, 1617, 1615, 1613, 1611, 1609, 1607, 1605, 1603, 1601, 1599, 1597, 1595, 1593, 1591, 1589, 1587, 1585, 1583, 1581, 1579, 1577, 1575, 1573, 1571, 1569, 1567, 1565, 1563, 1561, 1559, 1557, 1555, 1553, 1551, 1549, 1547, 1545, 1543, 1541, 1539, 1537, 1535, 1533, 1531, 1529, 1527, 1525, 1523, 1521, 1519, 1517, 1515, 1513, 1511, 1509, 1507, 1505, 1503, 1501, 1499, 1497, 1495, 1493, 1491, 1489, 1487, 1485, 1483, 1481, 1479, 1477, 1475, 1473, 1471, 1469, 1467, 1465, 1463, 1461, 1459, 1457, 1455, 1453, 1451, 1449, 1447, 1445, 1443, 1441, 1439, 1437, 1435, 1433, 1431, 1429, 1427, 1425, 1423, 1421, 1419, 1417, 1415, 1413, 1411, 1409, 1407, 1405, 1403, 1401, 1399, 1397, 1395, 1393, 1391, 1389, 1387, 1385, 1383, 1381, 1379, 1377, 1375, 1373, 1371, 1369, 1367, 1365, 1363, 1361, 1359, 1357, 1355, 1353, 1351, 1349, 1347, 1345, 1343, 1341, 1339, 1337, 1335, 1333, 1331, 1329, 1327, 1325, 1323, 1321, 1319, 1317, 1315, 1313, 1311, 1309, 1307, 1305, 1303, 1301, 1299, 1297, 1295, 1293, 1291, 1289, 1287, 1285, 1283, 1281, 1279, 1277, 1275, 1273, 1271, 1269, 1267, 1265, 1263, 1261, 1259, 1257, 1255, 1253, 1251, 1249, 1247, 1245, 1243, 1241, 1239, 1237, 1235, 1233, 1231, 1229, 1227, 1225, 1223, 1221, 1219, 1217, 1215, 1213, 1211, 1209, 1207, 1205, 1203, 1201, 1199, 1197, 1195, 1193, 1191, 1189, 1187, 1185, 1183, 1181, 1179, 1177, 1175, 1173, 1171, 1169, 1167, 1165, 1163, 1161, 1159, 1157, 1155, 1153, 1151, 1149, 1147, 1145, 1143, 1141, 1139, 1137, 1135, 1133, 1131, 1129, 1127, 1125, 1123, 1121, 1119, 1117, 1115, 1113, 1111, 1109, 1107, 1105, 1103, 1101, 1099, 1097, 1095, 1093, 1091, 1089, 1087, 1085, 1083, 1081, 1079, 1077, 1075, 1073, 1071, 1069, 1067, 1065, 1063, 1061, 1059, 1057, 1055, 1053, 1051, 1049, 1047, 1045, 1043, 1041, 1039, 1037, 1035, 1033, 1031, 1029, 1027, 1025, 1023, 1021, 1019, 1017, 1015, 1013, 1011, 1009, 1007, 1005, 1003, 1001, 999, 997, 995, 993, 991, 989, 987, 985, 983, 981, 979, 977, 975, 973, 971, 969, 967, 965, 963, 961, 959, 957, 955, 953, 951, 949, 947, 945, 943, 941, 939, 937, 935, 933, 931, 929, 927, 925, 923, 921, 919, 917, 915, 913, 911, 909, 907, 905, 903, 901, 899, 897, 895, 893, 891, 889, 887, 885, 883, 881, 879, 877, 875, 873, 871, 869, 867, 865, 863, 861, 859, 857, 855, 853, 851, 849, 847, 845, 843, 841, 839, 837, 835, 833, 831, 829, 827, 825, 823, 821, 819, 817, 815, 813, 811), (810, 812, 814, 816, 818, 820, 822, 824, 826, 828, 830, 832, 834, 836, 838, 840, 842, 844, 846, 848, 850, 852, 854, 856, 858, 860, 862, 864, 866, 868, 870, 872, 874, 876, 878, 880, 882, 884, 886, 888, 890, 892, 894, 896, 898, 900, 902, 904, 906, 908, 910, 912, 914, 916, 918, 920, 922, 924, 926, 928, 930, 932, 934, 936, 938, 940, 942, 944, 946, 948, 950, 952, 954, 956, 958, 960, 962, 964, 966, 968, 970, 972, 974, 976, 978, 980, 982, 984, 986, 988, 990, 992, 994, 996, 998, 1000, 1002, 1004, 1006, 1008, 1010, 1012, 1014, 1016, 1018, 1020, 1022, 1024, 1026, 1028, 1030, 1032, 1034, 1036, 1038, 1040, 1042, 1044, 1046, 1048, 1050, 1052, 1054, 1056, 1058, 1060, 1062, 1064, 1066, 1068, 1070, 1072, 1074, 1076, 1078, 1080, 1082, 1084, 1086, 1088, 1090, 1092, 1094, 1096, 1098, 1100, 1102, 1104, 1106, 1108, 1110, 1112, 1114, 1116, 1118, 1120, 1122, 1124, 1126, 1128, 1130, 1132, 1134, 1136, 1138, 1140, 1142, 1144, 1146, 1148, 1150, 1152, 1154, 1156, 1158, 1160, 1162, 1164, 1166, 1168, 1170, 1172, 1174, 1176, 1178, 1180, 1182, 1184, 1186, 1188, 1190, 1192, 1194, 1196, 1198, 1200, 1202, 1204, 1206, 1208, 1210, 1212, 1214, 1216, 1218, 1220, 1222, 1224, 1226, 1228, 1230, 1232, 1234, 1236, 1238, 1240, 1242, 1244, 1246, 1248, 1250, 1252, 1254, 1256, 1258, 1260, 1262, 1264, 1266, 1268, 1270, 1272, 1274, 1276, 1278, 1280, 1282, 1284, 1286, 1288, 1290, 1292, 1294, 1296, 1298, 1300, 1302, 1304, 1306, 1308, 1310, 1312, 1314, 1316, 1318, 1320, 1322, 1324, 1326, 1328, 1330, 1332, 1334, 1336, 1338, 1340, 1342, 1344, 1346, 1348, 1350, 1352, 1354, 1356, 1358, 1360, 1362, 1364, 1366, 1368, 1370, 1372, 1374, 1376, 1378, 1380, 1382, 1384, 1386, 1388, 1390, 1392, 1394, 1396, 1398, 1400, 1402, 1404, 1406, 1408, 1410, 1412, 1414, 1416, 1418, 1420, 1422, 1424, 1426, 1428, 1430, 1432, 1434, 1436, 1438, 1440, 1442, 1444, 1446, 1448, 1450, 1452, 1454, 1456, 1458, 1460, 1462, 1464, 1466, 1468, 1470, 1472, 1474, 1476, 1478, 1480, 1482, 1484, 1486, 1488, 1490, 1492, 1494, 1496, 1498, 1500, 1502, 1504, 1506, 1508, 1510, 1512, 1514, 1516, 1518, 1520, 1522, 1524, 1526, 1528, 1530, 1532, 1534, 1536, 1538, 1540, 1542, 1544, 1546, 1548, 1550, 1552, 1554, 1556, 1558, 1560, 1562, 1564, 1566, 1568, 1570, 1572, 1574, 1576, 1578, 1580, 1582, 1584, 1586, 1588, 1590, 1592, 1594, 1596, 1598, 1600, 1602, 1604, 1606, 1608, 1610, 1612, 1614, 1616, 1618, 1620, 1622, 1624, 1626, 1628, 1630, 1632, 1634, 1636, 1638, 1640, 1642, 1644, 1646, 1648, 1650, 1652, 1654, 1656, 1658, 1660, 1662, 1664, 1666, 1668, 1670, 1672, 1674, 1676, 1678, 1680, 1682, 1684, 1686, 1688, 1690, 1692, 1694, 1696, 1698, 1700, 1702, 1704, 1706, 1708, 1710, 1712, 1714, 1716, 1718, 1720, 1722, 1724, 1726, 1728, 1730, 1732, 1734, 1736, 1738, 1740, 1742, 1744, 1746, 1748, 1750, 1752, 1754, 1756, 1758, 1760, 1762, 1764, 1766, 1768, 1770, 1772, 1774, 1776, 1778, 1780, 1782, 1784, 1786, 1788, 1790, 1792, 1794, 1796, 1798, 1800, 1802, 1804, 1806, 1808, 1810, 1812, 1814, 1816, 1818, 1820, 1822, 1824, 1826, 1828, 1830, 808), (1832, 1833, 1835, 1834), (1834, 1835, 1837, 1836), (1836, 1837, 1839, 1838), (1838, 1839, 1833, 1832), (1833, 1839, 1837, 1835), (1834, 1836, 1838, 1832), (1840, 1841, 1843, 1842), (1842, 1843, 1845, 1844), (1844, 1845, 1847, 1846), (1846, 1847, 1841, 1840), (1841, 1847, 1845, 1843), (1842, 1844, 1846, 1840), (1848, 1849, 1851, 1850), (1850, 1851, 1853, 1852), (1852, 1853, 1855, 1854), (1854, 1855, 1849, 1848), (1849, 1855, 1853, 1851), (1850, 1852, 1854, 1848), (1856, 1857, 1859, 1858), (1858, 1859, 1861, 1860), (1860, 1861, 1863, 1862), (1862, 1863, 1857, 1856), (1857, 1863, 1861, 1859), (1858, 1860, 1862, 1856), (1864, 1865, 1867, 1866), (1866, 1867, 1869, 1868), (1868, 1869, 1871, 1870), (1870, 1871, 1865, 1864), (1865, 1871, 1869, 1867), (1866, 1868, 1870, 1864), (1872, 1873, 1875, 1874), (1874, 1875, 1877, 1876), (1876, 1877, 1879, 1878), (1878, 1879, 1873, 1872), (1873, 1879, 1877, 1875), (1874, 1876, 1878, 1872), (1880, 1881, 1883, 1882), (1882, 1883, 1885, 1884), (1884, 1885, 1887, 1886), (1886, 1887, 1881, 1880), (1881, 1887, 1885, 1883), (1882, 1884, 1886, 1880), (1888, 1889, 1891, 1890), (1890, 1891, 1893, 1892), (1892, 1893, 1895, 1894), (1894, 1895, 1897, 1896), (1896, 1897, 1899, 1898), (1898, 1899, 1901, 1900), (1900, 1901, 1903, 1902), (1902, 1903, 1905, 1904), (1904, 1905, 1907, 1906), (1906, 1907, 1909, 1908), (1908, 1909, 1911, 1910), (1910, 1911, 1913, 1912), (1912, 1913, 1915, 1914), (1914, 1915, 1917, 1916), (1916, 1917, 1919, 1918), (1918, 1919, 1921, 1920), (1889, 1921, 1919, 1917, 1915, 1913, 1911, 1909, 1907, 1905, 1903, 1901, 1899, 1897, 1895, 1893, 1891), (1920, 1921, 1889, 1888), (1890, 1892, 1894, 1896, 1898, 1900, 1902, 1904, 1906, 1908, 1910, 1912, 1914, 1916, 1918, 1920, 1888), (1922, 1923, 1925, 1924), (1924, 1925, 1927, 1926), (1926, 1927, 1929, 1928), (1928, 1929, 1931, 1930), (1930, 1931, 1933, 1932), (1932, 1933, 1935, 1934), (1934, 1935, 1937, 1936), (1936, 1937, 1939, 1938), (1938, 1939, 1941, 1940), (1940, 1941, 1943, 1942), (1942, 1943, 1945, 1944), (1944, 1945, 1947, 1946), (1946, 1947, 1949, 1948), (1948, 1949, 1951, 1950), (1950, 1951, 1953, 1952), (1952, 1953, 1955, 1954), (1923, 1955, 1953, 1951, 1949, 1947, 1945, 1943, 1941, 1939, 1937, 1935, 1933, 1931, 1929, 1927, 1925), (1954, 1955, 1923, 1922), (1924, 1926, 1928, 1930, 1932, 1934, 1936, 1938, 1940, 1942, 1944, 1946, 1948, 1950, 1952, 1954, 1922), (1956, 1957, 1959, 1958), (1958, 1959, 1961, 1960), (1960, 1961, 1963, 1962), (1962, 1963, 1965, 1964), (1964, 1965, 1967, 1966), (1966, 1967, 1969, 1968), (1968, 1969, 1971, 1970), (1970, 1971, 1973, 1972), (1972, 1973, 1975, 1974), (1974, 1975, 1977, 1976), (1976, 1977, 1979, 1978), (1978, 1979, 1981, 1980), (1980, 1981, 1983, 1982), (1982, 1983, 1985, 1984), (1984, 1985, 1987, 1986), (1986, 1987, 1989, 1988), (1957, 1989, 1987, 1985, 1983, 1981, 1979, 1977, 1975, 1973, 1971, 1969, 1967, 1965, 1963, 1961, 1959), (1988, 1989, 1957, 1956), (1958, 1960, 1962, 1964, 1966, 1968, 1970, 1972, 1974, 1976, 1978, 1980, 1982, 1984, 1986, 1988, 1956), (1990, 1991, 1993, 1992), (1992, 1993, 1995, 1994), (1994, 1995, 1997, 1996), (1996, 1997, 1999, 1998), (1998, 1999, 2001, 2000), (2000, 2001, 2003, 2002), (2002, 2003, 2005, 2004), (2004, 2005, 2007, 2006), (2006, 2007, 2009, 2008), (2008, 2009, 2011, 2010), (2010, 2011, 2013, 2012), (2012, 2013, 2015, 2014), (2014, 2015, 2017, 2016), (2016, 2017, 2019, 2018), (2018, 2019, 2021, 2020), (2020, 2021, 2023, 2022), (1991, 2023, 2021, 2019, 2017, 2015, 2013, 2011, 2009, 2007, 2005, 2003, 2001, 1999, 1997, 1995, 1993), (2022, 2023, 1991, 1990), (1992, 1994, 1996, 1998, 2000, 2002, 2004, 2006, 2008, 2010, 2012, 2014, 2016, 2018, 2020, 2022, 1990), (2024, 2025, 2027, 2026), (2026, 2027, 2029, 2028), (2028, 2029, 2031, 2030), (2030, 2031, 2025, 2024), (2025, 2031, 2029, 2027), (2026, 2028, 2030, 2024), (2032, 2033, 2035, 2034), (2034, 2035, 2037, 2036), (2036, 2037, 2039, 2038), (2038, 2039, 2041, 2040), (2040, 2041, 2043, 2042), (2042, 2043, 2045, 2044), (2044, 2045, 2047, 2046), (2046, 2047, 2049, 2048), (2048, 2049, 2051, 2050), (2050, 2051, 2053, 2052), (2052, 2053, 2055, 2054), (2054, 2055, 2057, 2056), (2056, 2057, 2059, 2058), (2058, 2059, 2061, 2060), (2060, 2061, 2063, 2062), (2062, 2063, 2065, 2064), (2033, 2065, 2063, 2061, 2059, 2057, 2055, 2053, 2051, 2049, 2047, 2045, 2043, 2041, 2039, 2037, 2035), (2064, 2065, 2033, 2032), (2034, 2036, 2038, 2040, 2042, 2044, 2046, 2048, 2050, 2052, 2054, 2056, 2058, 2060, 2062, 2064, 2032)])
me_cube_003.use_remesh_preserve_volume = False
me_cube_003.use_remesh_preserve_attributes = False
me_cube_003.use_mirror_vertex_groups = False
me_cube_003.update()

# ---- objects
ob_rock_stump = bpy.data.objects.new('Rock Stump', me_cube_003)

# ---- transforms, parenting, visibility, modifiers, constraints
ob_rock_stump.location = (5.114, -2.882, 0.1475)
ob_rock_stump.scale = (0.1852, 0.1852, 0.1852)
ob_rock_stump.lineart.crease_threshold = 0.0

# ---- collection membership
col_collection_1.objects.link(ob_rock_stump)

# ---- scene / render settings (as saved in the file)
scene.frame_start = 1; scene.frame_end = 250; scene.frame_set(1)
scene.render.engine = 'BLENDER_EEVEE_NEXT'
scene.render.resolution_percentage = 50
scene.render.dither_intensity = 0.0
scene.cycles.use_denoising = False
scene.cycles.samples = 10
scene.cycles.sampling_pattern = 'TABULATED_SOBOL'
scene.cycles.light_sampling_threshold = 0.0
scene.cycles.use_adaptive_sampling = False
scene.cycles.use_light_tree = False
scene.cycles.blur_glossy = 0.0
scene.cycles.pixel_filter_type = 'GAUSSIAN'
scene.cycles.sample_clamp_indirect = 0.0
scene.view_settings.view_transform = 'Standard'
bpy.context.view_layer.update()

# ---- added for rendering (the .blend has no active camera and no usable light): camera, sun
cam_auto = bpy.data.cameras.new('AutoCamera')
cam_auto.lens = 50.0
cam_auto.sensor_width = 36.0
cam_auto.clip_end = 1000.0
ob_auto_camera = bpy.data.objects.new('AutoCamera', cam_auto)
scene.collection.objects.link(ob_auto_camera)
ob_auto_camera.location = (24.7058, -27.9075, 19.5914)
ob_auto_camera.rotation_euler = (1.09748, -7.21219e-08, 0.694738)
scene.camera = ob_auto_camera
light_auto_sun = bpy.data.lights.new('AutoSun', 'SUN')
light_auto_sun.energy = 3.0
light_auto_sun.angle = 0.0523599
ob_auto_sun = bpy.data.objects.new('AutoSun', light_auto_sun)
scene.collection.objects.link(ob_auto_sun)
ob_auto_sun.rotation_euler = (0.872665, 0.174533, 0.523599)
bpy.context.view_layer.update()
